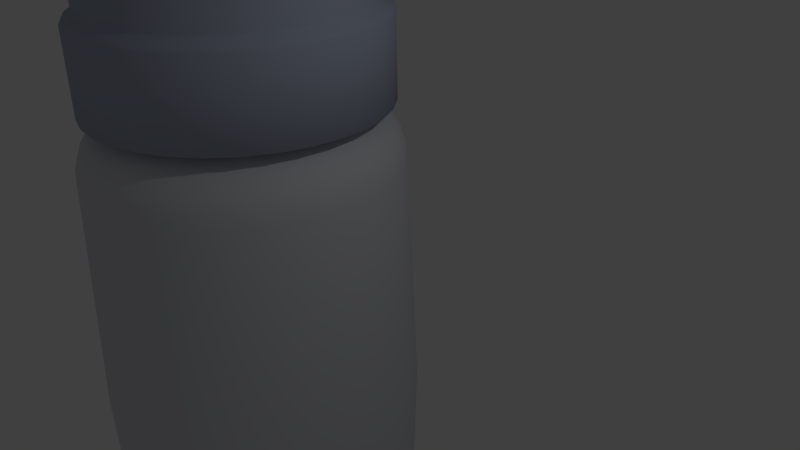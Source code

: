 # Source: babybottle.blend  (saved by Blender 2.75.0; exported with 4.5.12 LTS)
import bpy
from mathutils import Matrix  # noqa: F401  (used for matrix-valued properties, if any)

bpy.ops.wm.read_factory_settings(use_empty=True)
scene = bpy.context.scene
scene.name = 'Scene'

# ---- collections
col_collection_1 = bpy.data.collections.new('Collection 1'); scene.collection.children.link(col_collection_1)

# ---- materials (node trees are filled in below, after node groups)
mat_bico = bpy.data.materials.new('bico')
mat_bico.alpha_threshold = 0.0
mat_bico.use_transparent_shadow = False
mat_bico.diffuse_color = (0.74, 0.72, 0.7, 1.0)
mat_bico.specular_color = (0.5, 0.5, 0.5)
mat_bico.roughness = 0.5
mat_bico.specular_intensity = 1.0
mat_glass = bpy.data.materials.new('glass')
mat_glass.alpha_threshold = 0.0
mat_glass.use_transparent_shadow = False
mat_glass.diffuse_color = (0.72, 0.73, 0.77, 1.0)
mat_glass.specular_color = (0.5, 0.5, 0.5)
mat_glass.roughness = 0.5
mat_glass.specular_intensity = 1.0
mat_tampa = bpy.data.materials.new('tampa')
mat_tampa.alpha_threshold = 0.0
mat_tampa.use_transparent_shadow = False
mat_tampa.diffuse_color = (0.43, 0.48, 0.6, 1.0)
mat_tampa.specular_color = (0.5, 0.5, 0.5)
mat_tampa.roughness = 0.5
mat_tampa.specular_intensity = 1.0

# ---- material node trees

# ---- world
world_world = bpy.data.worlds.new('World'); scene.world = world_world
world_world.color = (0.05088, 0.05088, 0.05088)
world_world.use_sun_shadow = False
world_world.sun_shadow_jitter_overblur = 0.0
world_world.cycles.sampling_method = 'MANUAL'
world_world.cycles.sample_map_resolution = 256

# ---- cameras
cam_camera = bpy.data.cameras.new('Camera')
cam_camera.clip_end = 100.0
cam_camera.lens = 35.0
cam_camera.sensor_width = 32.0
cam_camera.sensor_height = 18.0
cam_camera.ortho_scale = 7.314
cam_camera.dof.focus_distance = 0.0
cam_camera.dof.aperture_fstop = 128.0

# ---- lights
light_lamp = bpy.data.lights.new('Lamp', 'POINT')
light_lamp.transmission_factor = 0.0
light_lamp.cutoff_distance = 30.0
light_lamp.energy = 100.0
light_lamp.shadow_buffer_clip_start = 1.001
light_lamp.shadow_soft_size = 0.1
light_lamp.shadow_maximum_resolution = 0.006
light_lamp.use_absolute_resolution = True
light_lamp.cycles.use_multiple_importance_sampling = False

# ---- meshes
me_cylinder = bpy.data.meshes.new('Cylinder')
me_cylinder.from_pydata([(-2.789, -3.239, -2.498), (-2.789, 0.5069, -2.372), (-2.326, 0.5069, -2.327), (-2.301, -3.239, -2.45), (-1.881, 0.5069, -2.192), (-1.833, -3.239, -2.308), (-1.471, 0.5069, -1.973), (-1.401, -3.239, -2.077), (-1.111, 0.5069, -1.677), (-1.022, -3.239, -1.766), (-0.8163, 0.5069, -1.318), (-0.7117, -3.239, -1.388), (-0.597, 0.5069, -0.9078), (-0.4808, -3.239, -0.956), (-0.462, 0.5069, -0.4628), (-0.3387, -3.239, -0.4874), (-0.4165, 0.5069, 0.0), (-0.2907, -3.239, 0.0), (-0.462, 0.5069, 0.4628), (-0.3387, -3.239, 0.4874), (-0.597, 0.5069, 0.9078), (-0.4808, -3.239, 0.956), (-0.8163, 0.5069, 1.318), (-0.7117, -3.239, 1.388), (-1.111, 0.5069, 1.677), (-1.022, -3.239, 1.766), (-1.471, 0.5069, 1.973), (-1.401, -3.239, 2.077), (-1.881, 0.5069, 2.192), (-1.833, -3.239, 2.308), (-2.326, 0.5069, 2.327), (-2.301, -3.239, 2.45), (-2.789, 0.5069, 2.372), (-2.789, -3.239, 2.498), (-3.252, 0.5069, 2.327), (-3.276, -3.239, 2.45), (-3.697, 0.5069, 2.192), (-3.745, -3.239, 2.308), (-4.107, 0.5069, 1.973), (-4.177, -3.239, 2.077), (-4.466, 0.5069, 1.677), (-4.555, -3.239, 1.766), (-4.761, 0.5069, 1.318), (-4.866, -3.239, 1.388), (-4.981, 0.5069, 0.9078), (-5.097, -3.239, 0.956), (-5.116, 0.5069, 0.4628), (-5.239, -3.239, 0.4874), (-5.161, 0.5069, -2e-06), (-5.287, -3.239, -2e-06), (-5.116, 0.5069, -0.4628), (-5.239, -3.239, -0.4874), (-4.981, 0.5069, -0.9079), (-5.097, -3.239, -0.956), (-4.761, 0.5069, -1.318), (-4.866, -3.239, -1.388), (-4.466, 0.5069, -1.677), (-4.555, -3.239, -1.766), (-4.107, 0.5069, -1.973), (-4.177, -3.239, -2.077), (-3.697, 0.5069, -2.192), (-3.745, -3.239, -2.308), (-4.756, 1.166, 0.8149), (-4.559, 1.166, 1.183), (-4.303, 1.389, 1.012), (-4.472, 1.389, 0.697), (-3.276, -3.239, -2.45), (-3.252, 0.5069, -2.327), (-3.241, -7.423, -2.275), (-2.789, -7.423, -2.32), (-2.789, -7.539, -2.171), (-3.212, -7.539, -2.129), (-2.789, -7.306, -2.372), (-2.326, -7.306, -2.327), (-1.881, -7.306, -2.192), (-1.471, -7.306, -1.973), (-1.111, -7.306, -1.677), (-0.8163, -7.306, -1.318), (-0.597, -7.306, -0.9078), (-0.462, -7.306, -0.4628), (-0.4165, -7.306, 0.0), (-0.462, -7.306, 0.4628), (-0.597, -7.306, 0.9078), (-0.8163, -7.306, 1.318), (-1.111, -7.306, 1.677), (-1.471, -7.306, 1.973), (-1.881, -7.306, 2.192), (-2.326, -7.306, 2.327), (-2.789, -7.306, 2.372), (-3.252, -7.306, 2.327), (-3.697, -7.306, 2.192), (-4.107, -7.306, 1.973), (-4.466, -7.306, 1.677), (-4.761, -7.306, 1.318), (-4.981, -7.306, 0.9078), (-5.116, -7.306, 0.4628), (-5.161, -7.306, -2e-06), (-5.116, -7.306, -0.4628), (-4.981, -7.306, -0.9079), (-4.761, -7.306, -1.318), (-4.466, -7.306, -1.677), (-4.107, -7.306, -1.973), (-3.697, -7.306, -2.192), (-3.252, -7.306, -2.327), (-1.274, 1.389, -1.012), (-1.501, 1.389, -1.288), (-1.592, 1.45, -1.196), (-1.382, 1.45, -0.94), (-4.294, 1.166, 1.506), (-4.077, 1.389, 1.288), (-3.972, 1.166, 1.77), (-3.801, 1.389, 1.514), (-3.604, 1.166, 1.967), (-3.486, 1.389, 1.683), (-3.204, 1.166, 2.088), (-3.144, 1.389, 1.786), (-2.789, 1.166, 2.129), (-2.789, 1.389, 1.821), (-2.373, 1.166, 2.088), (-2.433, 1.389, 1.786), (-1.974, 1.166, 1.967), (-2.092, 1.389, 1.683), (-1.606, 1.166, 1.77), (-1.777, 1.389, 1.514), (-1.283, 1.166, 1.506), (-1.501, 1.389, 1.288), (-1.018, 1.166, 1.183), (-1.274, 1.389, 1.012), (-0.8215, 1.166, 0.8149), (-1.106, 1.389, 0.697), (-0.7003, 1.166, 0.4154), (-1.002, 1.389, 0.3553), (-0.6594, 1.166, 0.0), (-0.9673, 1.389, 0.0), (-0.7003, 1.166, -0.4154), (-1.002, 1.389, -0.3553), (-0.8215, 1.166, -0.8149), (-1.106, 1.389, -0.697), (-1.018, 1.166, -1.183), (-1.283, 1.166, -1.506), (-1.606, 1.166, -1.771), (-1.777, 1.389, -1.514), (-1.974, 1.166, -1.967), (-2.092, 1.389, -1.683), (-2.373, 1.166, -2.088), (-2.433, 1.389, -1.786), (-2.789, 1.166, -2.129), (-3.204, 1.166, -2.088), (-3.144, 1.389, -1.786), (-2.789, 1.389, -1.821), (-3.604, 1.166, -1.967), (-3.486, 1.389, -1.683), (-3.972, 1.166, -1.771), (-3.801, 1.389, -1.514), (-4.294, 1.166, -1.506), (-4.077, 1.389, -1.288), (-4.559, 1.166, -1.183), (-4.303, 1.389, -1.012), (-4.756, 1.166, -0.8149), (-4.472, 1.389, -0.697), (-4.877, 1.166, -0.4154), (-4.575, 1.389, -0.3553), (-4.918, 1.166, -2e-06), (-4.61, 1.389, -2e-06), (-4.877, 1.166, 0.4154), (-4.575, 1.389, 0.3553), (-4.966, 0.7247, 0.9019), (-4.748, 0.7247, 1.309), (-4.684, 0.9424, 1.267), (-4.895, 0.9424, 0.8724), (-4.455, 0.7247, 1.666), (-4.401, 0.9424, 1.612), (-4.098, 0.7247, 1.96), (-4.055, 0.9424, 1.895), (-3.691, 0.7247, 2.177), (-3.661, 0.9424, 2.106), (-3.249, 0.7247, 2.311), (-3.234, 0.9424, 2.236), (-2.789, 0.7247, 2.357), (-2.789, 0.9424, 2.28), (-2.329, 0.7247, 2.311), (-2.344, 0.9424, 2.236), (-1.887, 0.7247, 2.177), (-1.916, 0.9424, 2.106), (-1.479, 0.7247, 1.96), (-1.522, 0.9424, 1.895), (-1.122, 0.7247, 1.666), (-1.177, 0.9424, 1.612), (-0.8292, 0.7247, 1.309), (-0.8933, 0.9424, 1.267), (-0.6115, 0.7247, 0.9019), (-0.6826, 0.9424, 0.8724), (-0.4773, 0.7247, 0.4598), (-0.5529, 0.9424, 0.4447), (-0.4321, 0.7247, 0.0), (-0.5091, 0.9424, 0.0), (-0.4773, 0.7247, -0.4598), (-0.5529, 0.9424, -0.4447), (-0.6115, 0.7247, -0.9019), (-0.6826, 0.9424, -0.8724), (-0.8292, 0.7247, -1.309), (-0.8933, 0.9424, -1.267), (-1.122, 0.7247, -1.666), (-1.177, 0.9424, -1.612), (-1.479, 0.7247, -1.96), (-1.522, 0.9424, -1.895), (-1.887, 0.7247, -2.177), (-1.916, 0.9424, -2.106), (-2.329, 0.7247, -2.311), (-2.344, 0.9424, -2.236), (-2.789, 0.7247, -2.357), (-3.249, 0.7247, -2.311), (-3.234, 0.9424, -2.236), (-2.789, 0.9424, -2.28), (-3.691, 0.7247, -2.177), (-3.661, 0.9424, -2.106), (-4.098, 0.7247, -1.96), (-4.055, 0.9424, -1.895), (-4.455, 0.7247, -1.666), (-4.401, 0.9424, -1.612), (-4.748, 0.7247, -1.309), (-4.684, 0.9424, -1.267), (-4.966, 0.7247, -0.9019), (-4.895, 0.9424, -0.8724), (-5.1, 0.7247, -0.4598), (-5.025, 0.9424, -0.4447), (-5.146, 0.7247, -2e-06), (-5.068, 0.9424, -2e-06), (-5.1, 0.7247, 0.4598), (-5.025, 0.9424, 0.4447), (-2.141, 1.45, 1.563), (-2.459, 1.45, 1.659), (-1.849, 1.45, 1.407), (-1.592, 1.45, 1.196), (-1.592, 2.568, 1.196), (-1.849, 2.568, 1.407), (-3.119, 1.45, 1.659), (-2.789, 1.45, 1.692), (-2.789, 2.568, 1.692), (-3.119, 2.568, 1.659), (-1.129, 1.45, 0.3301), (-1.226, 1.45, 0.6475), (-3.985, 1.45, -1.196), (-4.196, 1.45, -0.94), (-4.196, 2.568, -0.94), (-3.985, 2.568, -1.196), (-4.196, 1.45, 0.94), (-4.352, 1.45, 0.6475), (-1.226, 1.45, -0.6475), (-1.382, 2.568, -0.94), (-1.226, 2.568, -0.6475), (-2.141, 1.45, -1.563), (-2.459, 1.45, -1.659), (-2.459, 2.568, -1.659), (-2.141, 2.568, -1.563), (-4.448, 1.45, 0.3301), (-4.481, 1.45, -2e-06), (-4.448, 2.568, 0.3301), (-4.481, 2.568, -2e-06), (-4.196, 2.568, 0.94), (-4.352, 2.568, 0.6475), (-2.789, 1.45, -1.692), (-3.119, 1.45, -1.659), (-3.119, 2.568, -1.659), (-2.789, 2.568, -1.692), (-2.141, 2.568, 1.563), (-2.459, 2.568, 1.659), (-1.382, 1.45, 0.94), (-3.985, 1.45, 1.196), (-3.729, 1.45, 1.407), (-3.729, 2.568, 1.407), (-3.985, 2.568, 1.196), (-3.729, 1.45, -1.407), (-3.729, 2.568, -1.407), (-3.436, 1.45, -1.563), (-3.436, 2.568, -1.563), (-3.436, 1.45, 1.563), (-1.931, 2.568, 1.283), (-2.198, 2.568, 1.426), (-1.849, 1.45, -1.407), (-1.849, 2.568, -1.407), (-1.592, 2.568, -1.196), (-1.129, 1.45, -0.3301), (-3.436, 2.568, 1.563), (-4.352, 1.45, -0.6475), (-4.448, 1.45, -0.3301), (-4.352, 2.568, -0.6475), (-1.129, 2.568, -0.3301), (-1.097, 1.45, 0.0), (-1.097, 2.568, 0.0), (-1.129, 2.568, 0.3301), (-1.382, 2.568, 0.94), (-4.448, 2.568, -0.3301), (-1.226, 2.568, 0.6475), (-1.505, 2.568, -0.8575), (-1.697, 2.568, -1.091), (-1.697, 1.467, -1.091), (-1.505, 1.467, -0.8575), (-4.215, 2.568, -0.5906), (-4.072, 2.568, -0.8575), (-1.245, 2.568, 0.0), (-1.275, 2.568, 0.3011), (-2.789, 2.568, -1.543), (-2.488, 2.568, -1.514), (-1.363, 2.568, 0.5906), (-1.505, 2.568, 0.8575), (-3.09, 2.568, -1.514), (-3.88, 2.568, -1.091), (-3.646, 2.568, -1.283), (-2.789, 2.568, 1.543), (-3.09, 2.568, 1.514), (-3.379, 2.568, 1.426), (-3.646, 2.568, 1.283), (-4.215, 2.568, 0.5906), (-4.303, 2.568, 0.3011), (-1.363, 2.568, -0.5906), (-1.697, 2.568, 1.091), (-2.488, 2.568, 1.514), (-4.303, 2.568, -0.3011), (-2.198, 2.568, -1.426), (-3.379, 2.568, -1.426), (-3.88, 2.568, 1.091), (-4.072, 2.568, 0.8575), (-1.275, 2.568, -0.3011), (-1.931, 2.568, -1.283), (-4.332, 2.568, -2e-06), (-2.488, 1.467, -1.514), (-2.789, 1.467, -1.543), (-3.09, 1.467, -1.514), (-3.379, 1.467, -1.426), (-3.646, 1.467, -1.283), (-3.88, 1.467, -1.091), (-4.072, 1.467, -0.8575), (-4.215, 1.467, -0.5906), (-4.303, 1.467, -0.3011), (-4.332, 1.467, -2e-06), (-4.303, 1.467, 0.3011), (-4.215, 1.467, 0.5906), (-4.072, 1.467, 0.8575), (-3.88, 1.467, 1.091), (-3.646, 1.467, 1.283), (-3.379, 1.467, 1.426), (-3.09, 1.467, 1.514), (-2.789, 1.467, 1.543), (-2.488, 1.467, 1.514), (-2.198, 1.467, 1.426), (-1.931, 1.467, 1.283), (-1.697, 1.467, 1.091), (-1.505, 1.467, 0.8575), (-1.363, 1.467, 0.5906), (-1.275, 1.467, 0.3011), (-1.245, 1.467, 0.0), (-1.275, 1.467, -0.3011), (-1.363, 1.467, -0.5906), (-1.931, 1.467, -1.283), (-2.198, 1.467, -1.426), (-2.365, -7.539, -2.129), (-1.958, -7.539, -2.005), (-1.583, -7.539, -1.805), (-1.254, -7.539, -1.535), (-0.9839, -7.539, -1.206), (-0.7833, -7.539, -0.8307), (-0.6598, -7.539, -0.4235), (-0.6181, -7.539, 0.0), (-0.6598, -7.539, 0.4235), (-0.7833, -7.539, 0.8307), (-0.9839, -7.539, 1.206), (-1.254, -7.539, 1.535), (-1.583, -7.539, 1.805), (-1.958, -7.539, 2.005), (-2.365, -7.539, 2.129), (-2.789, -7.539, 2.171), (-3.212, -7.539, 2.129), (-3.619, -7.539, 2.005), (-3.995, -7.539, 1.805), (-4.324, -7.539, 1.535), (-4.594, -7.539, 1.206), (-4.794, -7.539, 0.8307), (-4.918, -7.539, 0.4235), (-4.959, -7.539, -2e-06), (-4.918, -7.539, -0.4235), (-4.794, -7.539, -0.8307), (-4.594, -7.539, -1.206), (-4.324, -7.539, -1.535), (-3.995, -7.539, -1.805), (-3.619, -7.539, -2.005), (-3.677, -7.423, -2.143), (-4.078, -7.423, -1.929), (-4.429, -7.423, -1.64), (-4.718, -7.423, -1.289), (-4.932, -7.423, -0.8878), (-5.064, -7.423, -0.4526), (-5.109, -7.423, -2e-06), (-5.064, -7.423, 0.4526), (-4.932, -7.423, 0.8878), (-2.336, -7.423, -2.275), (-4.718, -7.423, 1.289), (-4.429, -7.423, 1.64), (-4.078, -7.423, 1.929), (-3.677, -7.423, 2.143), (-3.241, -7.423, 2.275), (-2.789, -7.423, 2.32), (-2.336, -7.423, 2.275), (-1.901, -7.423, 2.143), (-1.5, -7.423, 1.929), (-1.148, -7.423, 1.64), (-0.8598, -7.423, 1.289), (-0.6454, -7.423, 0.8878), (-0.5134, -7.423, 0.4526), (-0.4688, -7.423, 0.0), (-0.5134, -7.423, -0.4526), (-0.6454, -7.423, -0.8878), (-0.8598, -7.423, -1.289), (-1.148, -7.423, -1.64), (-1.5, -7.423, -1.929), (-1.901, -7.423, -2.143), (-4.98, 1.426, 0.436), (-4.853, 1.426, 0.8552), (-4.853, 2.695, 0.8552), (-4.98, 2.695, 0.436), (-2.353, 1.426, -2.192), (-2.789, 1.426, -2.235), (-2.789, 2.695, -2.235), (-2.353, 2.695, -2.192), (-0.9308, 1.426, -1.241), (-1.209, 1.426, -1.58), (-1.209, 2.695, -1.58), (-0.9308, 2.695, -1.241), (-0.7242, 1.426, 0.8552), (-0.5971, 1.426, 0.436), (-0.5971, 2.695, 0.436), (-0.7242, 2.695, 0.8552), (-4.369, 1.426, 1.58), (-4.03, 1.426, 1.858), (-4.03, 2.695, 1.858), (-4.369, 2.695, 1.58), (-3.644, 1.426, 2.065), (-3.644, 2.695, 2.065), (-4.369, 1.426, -1.58), (-4.647, 1.426, -1.241), (-4.647, 2.695, -1.241), (-4.369, 2.695, -1.58), (-1.934, 1.426, -2.065), (-1.934, 2.695, -2.065), (-1.209, 1.426, 1.58), (-0.9308, 1.426, 1.241), (-0.9308, 2.695, 1.241), (-1.209, 2.695, 1.58), (-3.225, 1.426, 2.192), (-2.789, 1.426, 2.235), (-2.789, 2.695, 2.235), (-3.225, 2.695, 2.192), (-4.98, 1.426, -0.436), (-5.023, 1.426, -2e-06), (-5.023, 2.695, -2e-06), (-4.98, 2.695, -0.436), (-1.547, 1.426, -1.858), (-1.547, 2.695, -1.858), (-0.5541, 1.426, 0.0), (-0.5541, 2.695, 0.0), (-4.647, 1.426, 1.241), (-4.647, 2.695, 1.241), (-4.853, 1.426, -0.8552), (-4.853, 2.695, -0.8552), (-3.225, 1.426, -2.192), (-3.225, 2.695, -2.192), (-1.934, 1.426, 2.065), (-1.547, 1.426, 1.858), (-1.547, 2.695, 1.858), (-1.934, 2.695, 2.065), (-2.353, 1.426, 2.192), (-2.353, 2.695, 2.192), (-0.7242, 1.426, -0.8552), (-0.7242, 2.695, -0.8552), (-0.5971, 1.426, -0.436), (-0.5971, 2.695, -0.436), (-4.03, 1.426, -1.858), (-4.03, 2.695, -1.858), (-3.644, 1.426, -2.065), (-3.644, 2.695, -2.065), (-4.817, 2.767, 0.84), (-4.614, 2.767, 1.22), (-4.521, 2.827, 1.157), (-4.713, 2.827, 0.7972), (-2.789, 2.767, -2.195), (-3.217, 2.767, -2.153), (-3.195, 2.827, -2.043), (-2.789, 2.827, -2.083), (-1.076, 2.867, -1.144), (-1.332, 2.867, -1.456), (-1.332, 3.423, -1.456), (-1.076, 3.423, -1.144), (-0.886, 2.867, 0.7882), (-0.7688, 2.867, 0.4018), (-0.7688, 3.423, 0.4018), (-0.886, 3.423, 0.7882), (-4.245, 2.867, 1.456), (-3.933, 2.867, 1.712), (-3.933, 3.423, 1.712), (-4.245, 3.423, 1.456), (-3.629, 2.767, 2.028), (-3.217, 2.767, 2.153), (-3.195, 2.827, 2.043), (-3.586, 2.827, 1.925), (-4.245, 2.867, -1.456), (-4.501, 2.867, -1.144), (-4.501, 3.423, -1.144), (-4.245, 3.423, -1.456), (-1.645, 2.867, -1.712), (-2.001, 2.867, -1.903), (-2.001, 3.423, -1.903), (-1.645, 3.423, -1.712), (-1.332, 2.867, 1.456), (-1.076, 2.867, 1.144), (-1.076, 3.423, 1.144), (-1.332, 3.423, 1.456), (-3.191, 2.867, 2.02), (-2.789, 2.867, 2.06), (-2.789, 3.423, 2.06), (-3.191, 3.423, 2.02), (-4.809, 2.867, -0.4018), (-4.848, 2.867, -2e-06), (-4.848, 3.423, -2e-06), (-4.809, 3.423, -0.4018), (-1.949, 2.767, -2.028), (-2.361, 2.767, -2.153), (-2.382, 2.827, -2.043), (-1.992, 2.827, -1.925), (-0.7292, 2.867, 0.0), (-0.7292, 3.423, 0.0), (-4.809, 2.867, 0.4018), (-4.692, 2.867, 0.7882), (-4.692, 3.423, 0.7882), (-4.809, 3.423, 0.4018), (-4.692, 2.867, -0.7882), (-4.692, 3.423, -0.7882), (-2.387, 2.867, -2.02), (-2.789, 2.867, -2.06), (-2.789, 3.423, -2.06), (-2.387, 3.423, -2.02), (-2.001, 2.867, 1.903), (-1.645, 2.867, 1.712), (-1.645, 3.423, 1.712), (-2.001, 3.423, 1.903), (-2.387, 2.867, 2.02), (-2.387, 3.423, 2.02), (-0.7688, 2.867, -0.4018), (-0.886, 2.867, -0.7882), (-0.886, 3.423, -0.7882), (-0.7688, 3.423, -0.4018), (-4.501, 2.867, 1.144), (-4.501, 3.423, 1.144), (-3.577, 2.867, -1.903), (-3.933, 2.867, -1.712), (-3.933, 3.423, -1.712), (-3.577, 3.423, -1.903), (-3.191, 2.867, -2.02), (-3.191, 3.423, -2.02), (-3.577, 2.867, 1.903), (-3.577, 3.423, 1.903), (-4.737, 1.384, 0.8069), (-4.857, 1.384, 0.4114), (-4.733, 1.426, 0.3867), (-4.62, 1.426, 0.7586), (-2.789, 1.384, -2.109), (-2.377, 1.384, -2.068), (-2.402, 1.426, -1.944), (-2.789, 1.426, -1.982), (-1.298, 1.384, -1.491), (-1.036, 1.384, -1.171), (-1.14, 1.426, -1.101), (-1.387, 1.426, -1.402), (-0.7208, 1.384, 0.4114), (-0.8408, 1.384, 0.8069), (-0.9573, 1.426, 0.7586), (-0.8445, 1.426, 0.3868), (-3.96, 1.384, 1.753), (-4.28, 1.384, 1.491), (-4.191, 1.426, 1.402), (-3.89, 1.426, 1.648), (-3.596, 1.384, 1.948), (-3.547, 1.426, 1.832), (-4.542, 1.384, -1.171), (-4.28, 1.384, -1.491), (-4.191, 1.426, -1.402), (-4.437, 1.426, -1.101), (-1.982, 1.384, -1.948), (-2.03, 1.426, -1.832), (-1.036, 1.384, 1.171), (-1.298, 1.384, 1.491), (-1.387, 1.426, 1.402), (-1.14, 1.426, 1.101), (-2.789, 1.384, 2.109), (-3.2, 1.384, 2.068), (-3.176, 1.426, 1.944), (-2.789, 1.426, 1.982), (-4.897, 1.384, -2e-06), (-4.857, 1.384, -0.4114), (-4.733, 1.426, -0.3868), (-4.771, 1.426, -2e-06), (-1.617, 1.384, -1.753), (-1.687, 1.426, -1.648), (-0.6803, 1.384, 0.0), (-0.8064, 1.426, 0.0), (-4.542, 1.384, 1.171), (-4.437, 1.426, 1.101), (-4.737, 1.384, -0.8069), (-4.62, 1.426, -0.7586), (-3.2, 1.384, -2.068), (-3.176, 1.426, -1.944), (-1.617, 1.384, 1.753), (-1.982, 1.384, 1.948), (-2.03, 1.426, 1.832), (-1.687, 1.426, 1.648), (-2.377, 1.384, 2.068), (-2.402, 1.426, 1.944), (-0.8408, 1.384, -0.8069), (-0.9573, 1.426, -0.7586), (-0.7208, 1.384, -0.4114), (-0.8445, 1.426, -0.3868), (-3.96, 1.384, -1.753), (-3.89, 1.426, -1.648), (-3.596, 1.384, -1.948), (-3.547, 1.426, -1.832), (-4.942, 2.767, 0.4282), (-1.237, 2.767, -1.552), (-0.9637, 2.767, -1.22), (-0.6359, 2.767, 0.4282), (-0.7608, 2.767, 0.84), (-4.008, 2.767, 1.825), (-4.341, 2.767, 1.552), (-4.614, 2.767, -1.22), (-4.341, 2.767, -1.552), (-0.9637, 2.767, 1.22), (-1.237, 2.767, 1.552), (-2.789, 2.767, 2.195), (-4.984, 2.767, -2e-06), (-4.942, 2.767, -0.4282), (-1.569, 2.767, -1.825), (-0.5937, 2.767, 0.0), (-4.817, 2.767, -0.84), (-1.569, 2.767, 1.825), (-1.949, 2.767, 2.028), (-2.361, 2.767, 2.153), (-0.7608, 2.767, -0.84), (-0.6359, 2.767, -0.4282), (-4.008, 2.767, -1.825), (-3.629, 2.767, -2.028), (-3.653, 3.56, -0.8638), (-3.804, 3.56, -0.6786), (-4.211, 3.412, -0.9502), (-3.998, 3.412, -1.209), (-3.586, 2.827, -1.925), (-3.256, 3.56, 1.129), (-3.027, 3.56, 1.198), (-3.122, 3.412, 1.677), (-3.443, 3.412, 1.58), (-3.184, 3.496, 1.988), (-2.789, 3.496, 2.027), (-2.789, 3.599, 1.911), (-3.162, 3.599, 1.874), (-1.925, 3.56, 0.8638), (-1.773, 3.56, 0.6786), (-1.367, 3.412, 0.9502), (-1.579, 3.412, 1.209), (-3.467, 3.56, 1.016), (-3.739, 3.412, 1.422), (-3.946, 2.827, -1.732), (-1.567, 3.56, 0.0), (-1.591, 3.56, -0.2383), (-1.111, 3.412, -0.3337), (-1.079, 3.412, 0.0), (-0.9162, 3.496, 0.7756), (-0.8009, 3.496, 0.3954), (-0.9145, 3.599, 0.3728), (-1.023, 3.599, 0.7313), (-1.663, 3.496, -1.685), (-2.013, 3.496, -1.873), (-2.057, 3.599, -1.766), (-1.727, 3.599, -1.589), (-4.777, 3.496, -0.3954), (-4.816, 3.496, -2e-06), (-4.7, 3.599, -2e-06), (-4.663, 3.599, -0.3728), (-0.762, 3.496, 0.0), (-0.8778, 3.599, 0.0), (-2.789, 3.56, 1.222), (-2.789, 3.412, 1.71), (-1.663, 3.496, 1.685), (-1.356, 3.496, 1.433), (-1.438, 3.599, 1.351), (-1.727, 3.599, 1.589), (-1.859, 3.658, -1.392), (-2.148, 3.658, -1.546), (-2.322, 3.713, -1.127), (-2.111, 3.713, -1.014), (-3.804, 3.56, 0.6786), (-3.653, 3.56, 0.8637), (-3.998, 3.412, 1.209), (-4.211, 3.412, 0.9502), (-3.467, 3.56, -1.016), (-3.739, 3.412, -1.422), (-4.431, 3.658, 0.3266), (-4.335, 3.658, 0.6406), (-3.916, 3.713, 0.4668), (-3.985, 3.713, 0.238), (-2.55, 3.56, 1.198), (-2.455, 3.412, 1.677), (-4.01, 3.56, -1e-06), (-3.987, 3.56, 0.2383), (-4.466, 3.412, 0.3337), (-4.499, 3.412, -2e-06), (-1.66, 3.56, -0.4675), (-1.773, 3.56, -0.6786), (-1.367, 3.412, -0.9502), (-1.209, 3.412, -0.6545), (-3.987, 3.56, -0.2383), (-4.466, 3.412, -0.3337), (-4.832, 2.827, 0.4064), (-3.564, 3.496, 1.873), (-3.52, 3.599, 1.766), (-3.915, 3.496, 1.685), (-3.85, 3.599, 1.589), (-1.633, 3.676, 0.2299), (-1.61, 3.676, 0.0), (-1.61, 3.617, 0.0), (-1.633, 3.617, 0.2299), (-2.013, 3.496, 1.873), (-2.057, 3.599, 1.766), (-4.661, 3.496, 0.7756), (-4.474, 3.496, 1.126), (-4.378, 3.599, 1.062), (-4.554, 3.599, 0.7313), (-3.564, 3.496, -1.873), (-3.915, 3.496, -1.685), (-3.85, 3.599, -1.589), (-3.52, 3.599, -1.766), (-2.393, 3.496, -1.988), (-2.789, 3.496, -2.027), (-2.789, 3.599, -1.911), (-2.416, 3.599, -1.874), (-1.925, 3.56, -0.8638), (-2.11, 3.56, -1.016), (-1.839, 3.412, -1.422), (-1.579, 3.412, -1.209), (-4.777, 3.496, 0.3954), (-4.663, 3.599, 0.3728), (-3.027, 3.56, -1.198), (-3.256, 3.56, -1.129), (-3.443, 3.412, -1.58), (-3.122, 3.412, -1.677), (-4.222, 3.496, 1.433), (-4.14, 3.599, 1.351), (-2.321, 3.56, 1.129), (-2.11, 3.56, 1.016), (-1.839, 3.412, 1.422), (-2.134, 3.412, 1.58), (-2.134, 3.676, 0.98), (-1.955, 3.676, 0.8334), (-1.955, 3.617, 0.8334), (-2.134, 3.617, 0.98), (-2.393, 3.496, 1.988), (-2.416, 3.599, 1.874), (-4.661, 3.496, -0.7756), (-4.554, 3.599, -0.7313), (-1.66, 3.56, 0.4675), (-1.209, 3.412, 0.6545), (-3.184, 3.496, -1.988), (-3.162, 3.599, -1.874), (-3.917, 3.56, -0.4675), (-4.369, 3.412, -0.6545), (-0.8009, 3.496, -0.3954), (-0.9145, 3.599, -0.3728), (-3.946, 2.827, 1.732), (-4.262, 2.827, 1.473), (-4.222, 3.496, -1.433), (-4.474, 3.496, -1.126), (-4.378, 3.599, -1.062), (-4.14, 3.599, -1.351), (-1.591, 3.56, 0.2383), (-1.111, 3.412, 0.3337), (-1.104, 3.496, 1.126), (-1.2, 3.599, 1.062), (-1.356, 3.496, -1.433), (-1.438, 3.599, -1.351), (-3.917, 3.56, 0.4675), (-4.369, 3.412, 0.6545), (-2.321, 3.56, -1.129), (-2.134, 3.412, -1.58), (-0.9162, 3.496, -0.7756), (-1.104, 3.496, -1.126), (-1.2, 3.599, -1.062), (-1.023, 3.599, -0.7313), (-1.057, 2.827, -1.157), (-0.8641, 2.827, -0.7972), (-0.8641, 2.827, 0.7972), (-1.057, 2.827, 1.157), (-2.789, 2.827, 2.083), (-1.631, 2.827, -1.732), (-0.7455, 2.827, 0.4064), (-4.262, 2.827, -1.473), (-0.7455, 2.827, -0.4064), (-0.7055, 2.827, 0.0), (-4.713, 2.827, -0.7972), (-4.521, 2.827, -1.157), (-1.316, 2.827, 1.473), (-4.832, 2.827, -0.4064), (-1.316, 2.827, -1.473), (-1.631, 2.827, 1.732), (-1.992, 2.827, 1.925), (-4.872, 2.827, -2e-06), (-1.397, 3.658, -0.93), (-1.242, 3.658, -0.6406), (-2.382, 2.827, 2.043), (-3.429, 3.658, 1.546), (-3.719, 3.658, 1.392), (-1.605, 3.658, 1.184), (-1.859, 3.658, 1.392), (-3.972, 3.658, 1.184), (-1.115, 3.658, 0.0), (-1.147, 3.658, 0.3266), (-3.115, 3.658, 1.642), (-2.462, 3.658, -1.642), (-1.242, 3.658, 0.6406), (-3.972, 3.658, -1.184), (-3.719, 3.658, -1.392), (-2.789, 3.658, -1.674), (-2.789, 3.658, 1.674), (-4.181, 3.658, 0.93), (-4.463, 3.658, -2e-06), (-4.431, 3.658, -0.3266), (-1.147, 3.658, -0.3266), (-4.335, 3.658, -0.6406), (-1.397, 3.658, 0.93), (-1.605, 3.658, -1.184), (-3.115, 3.658, -1.642), (-2.148, 3.658, 1.546), (-3.429, 3.658, -1.546), (-2.462, 3.658, 1.642), (-4.181, 3.658, -0.93), (-2.789, 3.56, -1.222), (-2.789, 3.412, -1.71), (-3.467, 3.713, 1.014), (-3.651, 3.713, 0.8626), (-3.027, 3.713, 1.196), (-3.256, 3.713, 1.127), (-3.916, 3.713, -0.4669), (-3.803, 3.713, -0.6778), (-1.569, 3.713, 0.0), (-1.592, 3.713, 0.238), (-2.322, 3.713, 1.127), (-2.551, 3.713, 1.196), (-3.651, 3.713, -0.8626), (-3.467, 3.713, -1.014), (-4.009, 3.713, -2e-06), (-3.985, 3.713, -0.238), (-3.945, 3.676, -0.2299), (-3.967, 3.676, -2e-06), (-3.967, 3.617, -2e-06), (-3.945, 3.617, -0.2299), (-1.662, 3.713, -0.4668), (-1.592, 3.713, -0.238), (-1.926, 3.713, 0.8626), (-2.111, 3.713, 1.014), (-1.926, 3.713, -0.8626), (-1.774, 3.713, -0.6778), (-3.256, 3.713, -1.127), (-3.027, 3.713, -1.196), (-3.803, 3.713, 0.6778), (-2.789, 3.713, 1.22), (-1.774, 3.713, 0.6778), (-2.551, 3.713, -1.196), (-2.789, 3.713, -1.22), (-1.662, 3.713, 0.4668), (-2.55, 3.56, -1.198), (-2.455, 3.412, -1.677), (-2.338, 3.676, 1.089), (-1.809, 3.676, 0.6548), (-1.7, 3.676, 0.451), (-2.559, 3.676, -1.156), (-2.338, 3.676, -1.089), (-3.019, 3.676, -1.156), (-2.789, 3.676, -1.179), (-3.24, 3.676, -1.089), (-3.444, 3.676, -0.98), (-1.633, 3.676, -0.2299), (-1.7, 3.676, -0.451), (-3.945, 3.676, 0.2299), (-3.878, 3.676, 0.451), (-3.019, 3.676, 1.156), (-3.24, 3.676, 1.089), (-2.789, 3.676, 1.179), (-2.559, 3.676, 1.156), (-3.622, 3.676, -0.8334), (-3.769, 3.676, -0.6548), (-3.878, 3.676, -0.451), (-3.769, 3.676, 0.6548), (-3.622, 3.676, 0.8334), (-3.444, 3.676, 0.98), (-1.809, 3.676, -0.6548), (-1.955, 3.676, -0.8334), (-2.134, 3.676, -0.98), (-2.134, 3.617, -0.98), (-1.955, 3.617, -0.8334), (-2.338, 3.617, -1.089), (-2.338, 3.617, 1.089), (-3.622, 3.617, -0.8334), (-3.444, 3.617, -0.98), (-2.559, 3.617, 1.156), (-2.559, 3.617, -1.156), (-3.769, 3.617, -0.6548), (-3.444, 3.617, 0.98), (-3.622, 3.617, 0.8334), (-1.633, 3.617, -0.2299), (-3.878, 3.617, -0.451), (-3.24, 3.617, 1.089), (-1.7, 3.617, -0.451), (-3.945, 3.617, 0.2299), (-1.809, 3.617, -0.6548), (-1.809, 3.617, 0.6548), (-1.7, 3.617, 0.451), (-2.789, 3.617, 1.179), (-3.019, 3.617, 1.156), (-3.019, 3.617, -1.156), (-2.789, 3.617, -1.179), (-3.769, 3.617, 0.6548), (-3.878, 3.617, 0.451), (-3.24, 3.617, -1.089), (-3.57, 4.607, -0.7815), (-3.603, 4.31, -0.8144), (-3.746, 4.31, -0.6399), (-3.708, 4.607, -0.614), (-2.366, 4.607, -1.021), (-2.348, 4.31, -1.064), (-2.564, 4.31, -1.13), (-2.573, 4.607, -1.084), (-2.007, 4.607, 0.7815), (-1.974, 4.31, 0.8144), (-1.831, 4.31, 0.6399), (-1.87, 4.607, 0.614), (-1.725, 4.31, 0.4408), (-1.768, 4.607, 0.4229), (-3.004, 4.607, 1.084), (-3.013, 4.31, 1.13), (-2.789, 4.31, 1.152), (-2.789, 4.607, 1.105), (-3.873, 4.607, -0.2156), (-3.918, 4.31, -0.2247), (-3.941, 4.31, -2e-06), (-3.894, 4.607, -1e-06), (-2.007, 4.607, -0.7815), (-1.974, 4.31, -0.8144), (-2.149, 4.31, -0.9577), (-2.175, 4.607, -0.9189), (-1.705, 4.607, 0.2156), (-1.659, 4.31, 0.2247), (-1.637, 4.31, 0.0), (-1.684, 4.607, -1e-06), (-3.81, 4.607, 0.4229), (-3.853, 4.31, 0.4408), (-3.746, 4.31, 0.6399), (-3.708, 4.607, 0.614), (-3.853, 4.31, -0.4408), (-3.81, 4.607, -0.4229), (-2.789, 4.607, -1.105), (-2.789, 4.31, -1.152), (-3.013, 4.31, -1.13), (-3.004, 4.607, -1.084), (-2.366, 4.607, 1.021), (-2.348, 4.31, 1.064), (-2.149, 4.31, 0.9577), (-2.175, 4.607, 0.9189), (-2.564, 4.31, 1.13), (-2.573, 4.607, 1.084), (-3.918, 4.31, 0.2247), (-3.873, 4.607, 0.2156), (-1.768, 4.607, -0.4229), (-1.725, 4.31, -0.4408), (-1.831, 4.31, -0.6399), (-1.87, 4.607, -0.614), (-1.659, 4.31, -0.2247), (-1.705, 4.607, -0.2156), (-3.603, 4.31, 0.8144), (-3.57, 4.607, 0.7815), (-3.403, 4.607, -0.9189), (-3.429, 4.31, -0.9577), (-3.23, 4.31, -1.064), (-3.212, 4.607, -1.021), (-3.212, 4.607, 1.021), (-3.23, 4.31, 1.064), (-3.429, 4.31, 0.9577), (-3.403, 4.607, 0.9189), (-3.603, 3.513, -0.8144), (-3.746, 3.513, -0.6399), (-2.348, 3.513, -1.064), (-2.564, 3.513, -1.13), (-1.974, 3.513, 0.8144), (-1.831, 3.513, 0.6399), (-1.725, 3.513, 0.4408), (-3.013, 3.513, 1.13), (-2.789, 3.513, 1.152), (-3.918, 3.513, -0.2247), (-3.941, 3.513, -2e-06), (-1.974, 3.513, -0.8144), (-2.149, 3.513, -0.9577), (-1.659, 3.513, 0.2247), (-1.637, 3.513, 0.0), (-3.853, 3.513, 0.4408), (-3.746, 3.513, 0.6399), (-3.853, 3.513, -0.4408), (-2.789, 3.513, -1.152), (-3.013, 3.513, -1.13), (-2.348, 3.513, 1.064), (-2.149, 3.513, 0.9577), (-2.564, 3.513, 1.13), (-3.918, 3.513, 0.2247), (-1.725, 3.513, -0.4408), (-1.831, 3.513, -0.6399), (-1.659, 3.513, -0.2247), (-3.603, 3.513, 0.8144), (-3.429, 3.513, -0.9577), (-3.23, 3.513, -1.064), (-3.23, 3.513, 1.064), (-3.429, 3.513, 0.9577), (-3.741, 3.244, 1.425), (-3.445, 3.244, 1.583), (-4.0, 3.244, -1.212), (-4.214, 3.244, -0.952), (-2.133, 3.244, -1.583), (-2.454, 3.244, -1.681), (-1.577, 3.244, 1.212), (-1.364, 3.244, 0.952), (-1.206, 3.244, 0.6557), (-3.123, 3.244, 1.681), (-2.789, 3.244, 1.714), (-4.469, 3.244, -0.3343), (-4.502, 3.244, -2e-06), (-1.577, 3.244, -1.212), (-1.837, 3.244, -1.425), (-1.108, 3.244, 0.3343), (-1.075, 3.244, 0.0), (-4.372, 3.244, 0.6557), (-4.214, 3.244, 0.952), (-4.372, 3.244, -0.6557), (-2.789, 3.244, -1.714), (-3.123, 3.244, -1.681), (-2.133, 3.244, 1.583), (-1.837, 3.244, 1.425), (-2.454, 3.244, 1.681), (-4.469, 3.244, 0.3343), (-1.206, 3.244, -0.6557), (-1.364, 3.244, -0.952), (-1.108, 3.244, -0.3343), (-4.0, 3.244, 1.212), (-3.741, 3.244, -1.425), (-3.445, 3.244, -1.583), (-2.326, 5.398, 0.4623), (-2.261, 5.2, 0.5281), (-2.168, 5.2, 0.415), (-2.245, 5.398, 0.3633), (-2.099, 5.2, 0.2858), (-2.185, 5.398, 0.2502), (-2.916, 5.398, 0.6413), (-2.934, 5.2, 0.7325), (-2.789, 5.2, 0.7469), (-2.789, 5.398, 0.6538), (-3.43, 5.398, -0.1276), (-3.521, 5.2, -0.1457), (-3.536, 5.2, -1e-06), (-3.443, 5.398, -1e-06), (-2.326, 5.398, -0.4623), (-2.261, 5.2, -0.5281), (-2.374, 5.2, -0.621), (-2.426, 5.398, -0.5436), (-2.503, 5.2, -0.69), (-2.539, 5.398, -0.6041), (-2.148, 5.398, 0.1276), (-2.056, 5.2, 0.1457), (-2.042, 5.2, -1e-06), (-2.135, 5.398, -1e-06), (-3.382, 5.606, 0.118), (-3.364, 6.554, 0.1143), (-3.375, 6.554, -1e-06), (-3.394, 5.606, -1e-06), (-3.332, 5.398, -0.3633), (-3.41, 5.2, -0.415), (-3.479, 5.2, -0.2858), (-3.393, 5.398, -0.2502), (-3.393, 5.398, 0.2502), (-3.479, 5.2, 0.2858), (-3.41, 5.2, 0.4149), (-3.332, 5.398, 0.3633), (-2.539, 5.398, 0.6041), (-2.503, 5.2, 0.69), (-2.374, 5.2, 0.621), (-2.426, 5.398, 0.5436), (-2.643, 5.2, 0.7325), (-2.661, 5.398, 0.6413), (-3.521, 5.2, 0.1457), (-3.43, 5.398, 0.1276), (-2.195, 5.606, -0.118), (-2.214, 6.554, -0.1143), (-2.203, 6.554, -1e-06), (-2.184, 5.606, -1e-06), (-2.056, 5.2, -0.1457), (-2.148, 5.398, -0.1276), (-2.185, 5.398, -0.2502), (-2.099, 5.2, -0.2858), (-2.168, 5.2, -0.415), (-2.245, 5.398, -0.3633), (-3.317, 5.2, 0.5281), (-3.251, 5.398, 0.4623), (-3.02, 5.606, -0.559), (-3.013, 6.554, -0.5414), (-2.903, 6.554, -0.5747), (-2.907, 5.606, -0.5934), (-2.916, 5.398, -0.6413), (-2.934, 5.2, -0.7325), (-3.075, 5.2, -0.69), (-3.039, 5.398, -0.6041), (-3.152, 5.398, -0.5436), (-3.204, 5.2, -0.621), (-3.317, 5.2, -0.5281), (-3.251, 5.398, -0.4623), (-3.125, 5.606, 0.5031), (-3.114, 6.554, 0.4872), (-3.203, 6.554, 0.4144), (-3.217, 5.606, 0.4278), (-2.661, 5.398, -0.6413), (-2.643, 5.2, -0.7325), (-2.789, 5.2, -0.7469), (-2.789, 5.398, -0.6538), (-3.204, 5.2, 0.621), (-3.152, 5.398, 0.5436), (-3.075, 5.2, 0.69), (-3.039, 5.398, 0.6041), (-2.453, 5.606, -0.5031), (-2.463, 6.554, -0.4872), (-2.374, 6.554, -0.4144), (-2.361, 5.606, -0.4279), (-2.74, 7.179, 0.1167), (-2.74, 7.16, 0.1167), (-2.764, 7.16, 0.1238), (-2.764, 7.179, 0.1238), (-2.837, 7.179, 0.1167), (-2.837, 7.16, 0.1167), (-2.859, 7.16, 0.105), (-2.859, 7.179, 0.105), (-3.086, 7.039, 0.2974), (-3.009, 7.119, 0.22), (-3.048, 7.119, 0.1729), (-3.139, 7.039, 0.2337), (-2.764, 7.179, -0.1238), (-2.764, 7.16, -0.1238), (-2.74, 7.16, -0.1167), (-2.74, 7.179, -0.1167), (-2.719, 7.179, 0.105), (-2.719, 7.16, 0.105), (-2.699, 7.179, 0.08928), (-2.699, 7.16, 0.08928), (-2.859, 7.179, -0.105), (-2.859, 7.16, -0.105), (-2.837, 7.16, -0.1167), (-2.837, 7.179, -0.1167), (-2.903, 6.554, 0.5747), (-2.891, 6.888, 0.5159), (-2.99, 6.888, 0.486), (-3.013, 6.554, 0.5414), (-2.789, 7.119, -0.3112), (-2.789, 7.188, -0.1403), (-2.761, 7.188, -0.1376), (-2.728, 7.119, -0.3052), (-2.719, 7.16, -0.105), (-2.719, 7.179, -0.105), (-2.672, 7.179, 0.04832), (-2.672, 7.16, 0.04832), (-2.684, 7.16, 0.07015), (-2.684, 7.179, 0.07015), (-2.905, 7.188, 0.07794), (-2.918, 7.188, 0.05368), (-3.076, 7.119, 0.1191), (-2.894, 7.179, -0.07015), (-2.894, 7.16, -0.07015), (-2.878, 7.16, -0.08928), (-2.878, 7.179, -0.08928), (-2.849, 7.119, -0.3052), (-2.816, 7.188, -0.1376), (-2.674, 6.554, -0.5747), (-2.686, 6.888, -0.5159), (-2.587, 6.888, -0.486), (-2.565, 6.554, -0.5414), (-2.962, 7.119, -0.2587), (-2.867, 7.188, -0.1166), (-2.842, 7.188, -0.1296), (-2.908, 7.119, -0.2875), (-2.789, 7.179, 0.1263), (-2.789, 7.16, 0.1263), (-2.813, 7.16, 0.1238), (-2.813, 7.179, 0.1238), (-2.849, 7.119, 0.3052), (-2.816, 7.188, 0.1376), (-2.842, 7.188, 0.1296), (-2.908, 7.119, 0.2875), (-2.247, 6.554, -0.2243), (-2.303, 6.888, -0.2013), (-2.273, 6.888, -0.1026), (-2.665, 7.179, 0.02463), (-2.665, 7.16, 0.02463), (-2.684, 7.179, -0.07015), (-2.684, 7.16, -0.07015), (-2.672, 7.16, -0.04832), (-2.672, 7.179, -0.04832), (-3.114, 6.554, -0.4872), (-3.081, 6.888, -0.4374), (-2.99, 6.888, -0.486), (-2.905, 7.179, -0.04832), (-2.905, 7.16, -0.04832), (-2.735, 7.188, -0.1296), (-2.67, 7.119, -0.2875), (-2.905, 7.179, 0.04832), (-2.905, 7.16, 0.04832), (-2.913, 7.16, 0.02463), (-2.913, 7.179, 0.02463), (-2.789, 7.179, -0.1263), (-2.789, 7.16, -0.1263), (-2.891, 6.888, -0.5159), (-2.789, 6.888, -0.526), (-2.789, 6.554, -0.586), (-2.497, 6.888, -0.4374), (-2.417, 6.888, -0.372), (-2.263, 6.888, -1e-06), (-2.273, 6.888, 0.1026), (-2.214, 6.554, 0.1143), (-2.915, 7.179, -1e-06), (-2.915, 7.16, -1e-06), (-2.913, 7.16, -0.02463), (-2.913, 7.179, -0.02463), (-3.33, 6.554, -0.2243), (-3.275, 6.888, -0.2013), (-3.226, 6.888, -0.2922), (-3.276, 6.554, -0.3256), (-3.364, 6.554, -0.1143), (-3.305, 6.888, -0.1026), (-3.276, 6.554, 0.3256), (-3.226, 6.888, 0.2922), (-3.275, 6.888, 0.2013), (-3.33, 6.554, 0.2243), (-2.463, 6.554, 0.4872), (-2.497, 6.888, 0.4374), (-2.587, 6.888, 0.486), (-2.565, 6.554, 0.5414), (-2.674, 6.554, 0.5747), (-2.686, 6.888, 0.5159), (-2.789, 6.888, 0.526), (-2.789, 6.554, 0.586), (-3.305, 6.888, 0.1026), (-3.315, 6.888, -1e-06), (-2.663, 7.179, -1e-06), (-2.663, 7.16, -1e-06), (-2.302, 6.554, -0.3256), (-2.351, 6.888, -0.2922), (-3.161, 6.888, 0.372), (-3.203, 6.554, -0.4144), (-3.161, 6.888, -0.372), (-2.374, 6.554, 0.4144), (-2.417, 6.888, 0.372), (-2.878, 7.179, 0.08928), (-2.878, 7.16, 0.08928), (-2.894, 7.16, 0.07015), (-2.894, 7.179, 0.07015), (-2.303, 6.888, 0.2013), (-2.247, 6.554, 0.2243), (-3.081, 6.888, 0.4374), (-2.699, 7.179, -0.08928), (-2.699, 7.16, -0.08928), (-2.302, 6.554, 0.3256), (-2.351, 6.888, 0.2922), (-3.474, 4.904, -0.685), (-3.594, 4.904, -0.5382), (-2.418, 4.904, -0.895), (-2.6, 4.904, -0.9502), (-2.104, 4.904, 0.685), (-1.983, 4.904, 0.5382), (-1.894, 4.904, 0.3707), (-2.978, 4.904, 0.9502), (-2.789, 4.904, 0.9688), (-3.739, 4.904, -0.189), (-3.758, 4.904, -1e-06), (-2.104, 4.904, -0.685), (-2.251, 4.904, -0.8055), (-1.839, 4.904, 0.189), (-1.82, 4.904, -1e-06), (-3.684, 4.904, 0.3707), (-3.594, 4.904, 0.5382), (-3.684, 4.904, -0.3707), (-2.789, 4.904, -0.9688), (-2.978, 4.904, -0.9502), (-2.418, 4.904, 0.895), (-2.251, 4.904, 0.8055), (-2.6, 4.904, 0.9502), (-3.739, 4.904, 0.189), (-1.894, 4.904, -0.3707), (-1.983, 4.904, -0.5382), (-1.839, 4.904, -0.189), (-3.474, 4.904, 0.685), (-3.327, 4.904, -0.8055), (-3.16, 4.904, -0.895), (-3.16, 4.904, 0.895), (-3.327, 4.904, 0.8055), (-2.557, 5.606, 0.559), (-2.671, 5.606, 0.5934), (-3.382, 5.606, -0.118), (-3.348, 5.606, -0.2316), (-3.292, 5.606, -0.3362), (-3.217, 5.606, -0.4279), (-2.195, 5.606, 0.118), (-2.789, 5.606, 0.6051), (-3.125, 5.606, -0.5031), (-3.292, 5.606, 0.3362), (-3.348, 5.606, 0.2315), (-2.789, 5.606, -0.6051), (-2.671, 5.606, -0.5934), (-2.557, 5.606, -0.559), (-2.907, 5.606, 0.5934), (-3.02, 5.606, 0.559), (-2.453, 5.606, 0.5031), (-2.286, 5.606, -0.3362), (-2.23, 5.606, 0.2315), (-2.286, 5.606, 0.3362), (-2.361, 5.606, 0.4278), (-2.23, 5.606, -0.2316), (-2.628, 7.039, 0.3886), (-2.707, 7.039, 0.4126), (-2.789, 7.039, 0.4206), (-2.871, 7.039, 0.4126), (-2.95, 7.039, 0.3886), (-2.4, 7.039, 0.161), (-2.439, 7.039, 0.2337), (-2.491, 7.039, 0.2974), (-2.555, 7.039, 0.3497), (-3.022, 7.039, -0.3497), (-2.95, 7.039, -0.3886), (-2.871, 7.039, -0.4126), (-2.789, 7.039, -0.4206), (-2.707, 7.039, -0.4126), (-2.628, 7.039, -0.3886), (-3.201, 7.039, -0.08206), (-3.177, 7.039, -0.161), (-3.139, 7.039, -0.2337), (-3.086, 7.039, -0.2974), (-3.022, 7.039, 0.3497), (-3.177, 7.039, 0.161), (-2.4, 7.039, -0.161), (-2.376, 7.039, -0.08206), (-2.368, 7.039, -1e-06), (-2.376, 7.039, 0.08206), (-2.555, 7.039, -0.3497), (-2.491, 7.039, -0.2974), (-2.439, 7.039, -0.2337), (-3.201, 7.039, 0.08206), (-3.209, 7.039, -1e-06), (-2.665, 7.16, -0.02463), (-2.665, 7.179, -0.02463), (-2.616, 7.119, -0.2587), (-2.569, 7.119, 0.22), (-2.616, 7.119, 0.2587), (-2.53, 7.119, 0.1729), (-2.569, 7.119, -0.22), (-2.53, 7.119, -0.1729), (-2.484, 7.119, 0.06071), (-2.501, 7.119, 0.1191), (-3.094, 7.119, 0.06071), (-3.048, 7.119, -0.1729), (-3.009, 7.119, -0.22), (-3.076, 7.119, -0.1191), (-2.789, 7.119, 0.3112), (-2.728, 7.119, 0.3052), (-3.1, 7.119, -1e-06), (-3.094, 7.119, -0.06071), (-2.478, 7.119, -1e-06), (-2.501, 7.119, -0.1191), (-2.67, 7.119, 0.2875), (-2.962, 7.119, 0.2587), (-2.484, 7.119, -0.06071), (-2.929, 7.188, -1e-06), (-2.926, 7.188, -0.02737), (-2.735, 7.188, 0.1296), (-2.761, 7.188, 0.1376), (-2.711, 7.188, -0.1166), (-2.69, 7.188, -0.09919), (-2.649, 7.188, -1e-06), (-2.651, 7.188, 0.02737), (-2.918, 7.188, -0.05368), (-2.905, 7.188, -0.07794), (-2.926, 7.188, 0.02737), (-2.711, 7.188, 0.1166), (-2.789, 7.188, 0.1403), (-2.651, 7.188, -0.02737), (-2.672, 7.188, -0.07794), (-2.659, 7.188, -0.05368), (-2.888, 7.188, 0.09919), (-2.813, 7.16, -0.1238), (-2.813, 7.179, -0.1238), (-2.888, 7.188, -0.09919), (-2.69, 7.188, 0.09919), (-2.659, 7.188, 0.05368), (-2.867, 7.188, 0.1166), (-2.672, 7.188, 0.07794)], [], [(0, 1, 2, 3), (3, 2, 4, 5), (5, 4, 6, 7), (7, 6, 8, 9), (9, 8, 10, 11), (11, 10, 12, 13), (13, 12, 14, 15), (15, 14, 16, 17), (17, 16, 18, 19), (19, 18, 20, 21), (21, 20, 22, 23), (23, 22, 24, 25), (25, 24, 26, 27), (27, 26, 28, 29), (29, 28, 30, 31), (31, 30, 32, 33), (33, 32, 34, 35), (35, 34, 36, 37), (37, 36, 38, 39), (39, 38, 40, 41), (41, 40, 42, 43), (43, 42, 44, 45), (45, 44, 46, 47), (47, 46, 48, 49), (49, 48, 50, 51), (51, 50, 52, 53), (53, 52, 54, 55), (55, 54, 56, 57), (57, 56, 58, 59), (59, 58, 60, 61), (62, 63, 64, 65), (66, 67, 1, 0), (61, 60, 67, 66), (68, 69, 70, 71), (72, 0, 3, 73), (73, 3, 5, 74), (74, 5, 7, 75), (75, 7, 9, 76), (76, 9, 11, 77), (77, 11, 13, 78), (78, 13, 15, 79), (79, 15, 17, 80), (80, 17, 19, 81), (81, 19, 21, 82), (82, 21, 23, 83), (83, 23, 25, 84), (84, 25, 27, 85), (85, 27, 29, 86), (86, 29, 31, 87), (87, 31, 33, 88), (88, 33, 35, 89), (89, 35, 37, 90), (90, 37, 39, 91), (91, 39, 41, 92), (92, 41, 43, 93), (93, 43, 45, 94), (94, 45, 47, 95), (95, 47, 49, 96), (96, 49, 51, 97), (97, 51, 53, 98), (98, 53, 55, 99), (99, 55, 57, 100), (100, 57, 59, 101), (101, 59, 61, 102), (103, 66, 0, 72), (102, 61, 66, 103), (104, 105, 106, 107), (63, 108, 109, 64), (108, 110, 111, 109), (110, 112, 113, 111), (112, 114, 115, 113), (114, 116, 117, 115), (116, 118, 119, 117), (118, 120, 121, 119), (120, 122, 123, 121), (122, 124, 125, 123), (124, 126, 127, 125), (126, 128, 129, 127), (128, 130, 131, 129), (130, 132, 133, 131), (132, 134, 135, 133), (134, 136, 137, 135), (136, 138, 104, 137), (138, 139, 105, 104), (139, 140, 141, 105), (140, 142, 143, 141), (142, 144, 145, 143), (146, 147, 148, 149), (147, 150, 151, 148), (150, 152, 153, 151), (152, 154, 155, 153), (154, 156, 157, 155), (156, 158, 159, 157), (158, 160, 161, 159), (160, 162, 163, 161), (162, 164, 165, 163), (164, 62, 65, 165), (144, 146, 149, 145), (166, 167, 168, 169), (167, 170, 171, 168), (170, 172, 173, 171), (172, 174, 175, 173), (174, 176, 177, 175), (176, 178, 179, 177), (178, 180, 181, 179), (180, 182, 183, 181), (182, 184, 185, 183), (184, 186, 187, 185), (186, 188, 189, 187), (188, 190, 191, 189), (190, 192, 193, 191), (192, 194, 195, 193), (194, 196, 197, 195), (196, 198, 199, 197), (198, 200, 201, 199), (200, 202, 203, 201), (202, 204, 205, 203), (204, 206, 207, 205), (206, 208, 209, 207), (210, 211, 212, 213), (211, 214, 215, 212), (214, 216, 217, 215), (216, 218, 219, 217), (218, 220, 221, 219), (220, 222, 223, 221), (222, 224, 225, 223), (224, 226, 227, 225), (226, 228, 229, 227), (228, 166, 169, 229), (208, 210, 213, 209), (205, 207, 142, 140), (173, 175, 112, 110), (207, 209, 144, 142), (227, 229, 164, 162), (58, 56, 218, 216), (16, 14, 196, 194), (185, 187, 124, 122), (187, 189, 126, 124), (10, 8, 202, 200), (119, 121, 230, 231), (20, 18, 192, 190), (2, 1, 210, 208), (232, 233, 234, 235), (22, 20, 190, 188), (236, 237, 238, 239), (30, 28, 182, 180), (215, 217, 152, 150), (217, 219, 154, 152), (193, 195, 132, 130), (195, 197, 134, 132), (171, 173, 110, 108), (175, 177, 114, 112), (129, 131, 240, 241), (242, 243, 244, 245), (38, 36, 174, 172), (65, 64, 246, 247), (8, 6, 204, 202), (248, 107, 249, 250), (223, 225, 160, 158), (225, 227, 162, 160), (201, 203, 139, 138), (203, 205, 140, 139), (181, 183, 120, 118), (183, 185, 122, 120), (251, 252, 253, 254), (18, 16, 194, 192), (60, 58, 216, 214), (163, 165, 255, 256), (256, 255, 257, 258), (247, 246, 259, 260), (229, 169, 62, 164), (209, 213, 146, 144), (213, 212, 147, 146), (212, 215, 150, 147), (48, 46, 228, 226), (261, 262, 263, 264), (169, 168, 63, 62), (189, 191, 128, 126), (168, 171, 108, 63), (191, 193, 130, 128), (231, 230, 265, 266), (127, 129, 241, 267), (268, 269, 270, 271), (52, 50, 224, 222), (4, 2, 208, 206), (46, 44, 166, 228), (219, 221, 156, 154), (221, 223, 158, 156), (197, 199, 136, 134), (199, 201, 138, 136), (177, 179, 116, 114), (179, 181, 118, 116), (32, 30, 180, 178), (272, 242, 245, 273), (1, 67, 211, 210), (36, 34, 176, 174), (262, 274, 275, 263), (42, 40, 170, 167), (34, 32, 178, 176), (117, 119, 231, 237), (246, 268, 271, 259), (64, 109, 268, 246), (14, 12, 198, 196), (67, 60, 214, 211), (26, 24, 186, 184), (54, 52, 222, 220), (6, 4, 206, 204), (44, 42, 167, 166), (56, 54, 220, 218), (151, 153, 272, 274), (153, 155, 242, 272), (113, 115, 236, 276), (115, 117, 237, 236), (24, 22, 188, 186), (265, 235, 277, 278), (141, 143, 251, 279), (252, 261, 264, 253), (106, 279, 280, 281), (40, 38, 172, 170), (148, 151, 274, 262), (12, 10, 200, 198), (28, 26, 184, 182), (50, 48, 226, 224), (107, 106, 281, 249), (135, 137, 248, 282), (105, 141, 279, 106), (276, 236, 239, 283), (121, 123, 232, 230), (230, 232, 235, 265), (157, 159, 284, 243), (255, 247, 260, 257), (159, 161, 285, 284), (243, 284, 286, 244), (109, 111, 269, 268), (282, 248, 250, 287), (240, 288, 289, 290), (274, 272, 273, 275), (288, 282, 287, 289), (165, 65, 247, 255), (233, 267, 291, 234), (133, 135, 282, 288), (269, 276, 283, 270), (137, 104, 107, 248), (161, 163, 256, 285), (143, 145, 252, 251), (111, 113, 276, 269), (285, 256, 258, 292), (241, 240, 290, 293), (267, 241, 293, 291), (279, 251, 254, 280), (284, 285, 292, 286), (131, 133, 288, 240), (155, 157, 243, 242), (237, 231, 266, 238), (145, 149, 261, 252), (125, 127, 267, 233), (149, 148, 262, 261), (123, 125, 233, 232), (294, 295, 296, 297), (244, 286, 298, 299), (290, 289, 300, 301), (253, 264, 302, 303), (291, 293, 304, 305), (264, 263, 306, 302), (273, 245, 307, 308), (239, 238, 309, 310), (270, 283, 311, 312), (257, 260, 313, 314), (250, 249, 294, 315), (235, 234, 316, 277), (266, 265, 278, 317), (286, 292, 318, 298), (234, 291, 305, 316), (254, 253, 303, 319), (263, 275, 320, 306), (271, 270, 312, 321), (249, 281, 295, 294), (260, 259, 322, 313), (287, 250, 315, 323), (238, 266, 317, 309), (245, 244, 299, 307), (280, 254, 319, 324), (292, 258, 325, 318), (293, 290, 301, 304), (281, 280, 324, 295), (275, 273, 308, 320), (283, 239, 310, 311), (258, 257, 314, 325), (289, 287, 323, 300), (259, 271, 321, 322), (326, 327, 328, 329, 330, 331, 332, 333, 334, 335, 336, 337, 338, 339, 340, 341, 342, 343, 344, 345, 346, 347, 348, 349, 350, 351, 352, 353, 297, 296, 354, 355), (305, 304, 349, 348), (323, 315, 353, 352), (313, 322, 338, 337), (319, 303, 326, 355), (298, 318, 334, 333), (277, 316, 347, 346), (310, 309, 343, 342), (312, 311, 341, 340), (320, 308, 330, 329), (316, 305, 348, 347), (300, 323, 352, 351), (325, 314, 336, 335), (322, 321, 339, 338), (324, 319, 355, 354), (295, 324, 354, 296), (299, 298, 333, 332), (307, 299, 332, 331), (278, 277, 346, 345), (321, 312, 340, 339), (302, 306, 328, 327), (308, 307, 331, 330), (304, 301, 350, 349), (315, 294, 297, 353), (314, 313, 337, 336), (303, 302, 327, 326), (318, 325, 335, 334), (317, 278, 345, 344), (309, 317, 344, 343), (311, 310, 342, 341), (306, 320, 329, 328), (301, 300, 351, 350), (70, 356, 357, 358, 359, 360, 361, 362, 363, 364, 365, 366, 367, 368, 369, 370, 371, 372, 373, 374, 375, 376, 377, 378, 379, 380, 381, 382, 383, 384, 385, 71), (386, 68, 71, 385), (387, 386, 385, 384), (388, 387, 384, 383), (389, 388, 383, 382), (390, 389, 382, 381), (391, 390, 381, 380), (392, 391, 380, 379), (393, 392, 379, 378), (394, 393, 378, 377), (69, 395, 356, 70), (396, 394, 377, 376), (397, 396, 376, 375), (398, 397, 375, 374), (399, 398, 374, 373), (400, 399, 373, 372), (401, 400, 372, 371), (402, 401, 371, 370), (403, 402, 370, 369), (404, 403, 369, 368), (405, 404, 368, 367), (406, 405, 367, 366), (407, 406, 366, 365), (408, 407, 365, 364), (409, 408, 364, 363), (410, 409, 363, 362), (411, 410, 362, 361), (412, 411, 361, 360), (413, 412, 360, 359), (414, 413, 359, 358), (415, 414, 358, 357), (395, 415, 357, 356), (103, 72, 69, 68), (102, 103, 68, 386), (101, 102, 386, 387), (100, 101, 387, 388), (99, 100, 388, 389), (98, 99, 389, 390), (97, 98, 390, 391), (96, 97, 391, 392), (95, 96, 392, 393), (94, 95, 393, 394), (72, 73, 395, 69), (93, 94, 394, 396), (92, 93, 396, 397), (91, 92, 397, 398), (90, 91, 398, 399), (89, 90, 399, 400), (88, 89, 400, 401), (87, 88, 401, 402), (86, 87, 402, 403), (85, 86, 403, 404), (84, 85, 404, 405), (83, 84, 405, 406), (82, 83, 406, 407), (81, 82, 407, 408), (80, 81, 408, 409), (79, 80, 409, 410), (78, 79, 410, 411), (77, 78, 411, 412), (76, 77, 412, 413), (75, 76, 413, 414), (74, 75, 414, 415), (73, 74, 415, 395), (416, 417, 418, 419), (420, 421, 422, 423), (424, 425, 426, 427), (428, 429, 430, 431), (432, 433, 434, 435), (433, 436, 437, 434), (438, 439, 440, 441), (442, 420, 423, 443), (444, 445, 446, 447), (445, 428, 431, 446), (448, 449, 450, 451), (452, 453, 454, 455), (425, 456, 457, 426), (456, 442, 443, 457), (429, 458, 459, 430), (417, 460, 461, 418), (439, 462, 463, 440), (462, 452, 455, 463), (421, 464, 465, 422), (466, 467, 468, 469), (449, 470, 471, 450), (470, 466, 469, 471), (453, 416, 419, 454), (472, 424, 427, 473), (458, 474, 475, 459), (474, 472, 473, 475), (460, 432, 435, 461), (476, 438, 441, 477), (464, 478, 479, 465), (478, 476, 477, 479), (467, 444, 447, 468), (436, 448, 451, 437), (480, 481, 482, 483), (484, 485, 486, 487), (488, 489, 490, 491), (492, 493, 494, 495), (496, 497, 498, 499), (500, 501, 502, 503), (504, 505, 506, 507), (508, 509, 510, 511), (512, 513, 514, 515), (513, 492, 495, 514), (516, 517, 518, 519), (520, 521, 522, 523), (489, 508, 511, 490), (524, 525, 526, 527), (493, 528, 529, 494), (530, 531, 532, 533), (505, 534, 535, 506), (534, 520, 523, 535), (536, 537, 538, 539), (540, 541, 542, 543), (517, 544, 545, 518), (544, 540, 543, 545), (521, 530, 533, 522), (546, 547, 548, 549), (528, 546, 549, 529), (547, 488, 491, 548), (550, 496, 499, 551), (552, 553, 554, 555), (556, 552, 555, 557), (553, 504, 507, 554), (541, 512, 515, 542), (497, 558, 559, 498), (560, 561, 562, 563), (564, 565, 566, 567), (568, 569, 570, 571), (572, 573, 574, 575), (576, 577, 578, 579), (580, 576, 579, 581), (582, 583, 584, 585), (565, 586, 587, 566), (588, 589, 590, 591), (573, 588, 591, 574), (592, 593, 594, 595), (596, 597, 598, 599), (600, 568, 571, 601), (586, 600, 601, 587), (602, 572, 575, 603), (604, 560, 563, 605), (606, 582, 585, 607), (597, 606, 607, 598), (608, 564, 567, 609), (610, 611, 612, 613), (614, 592, 595, 615), (611, 614, 615, 612), (561, 596, 599, 562), (569, 616, 617, 570), (618, 602, 603, 619), (616, 618, 619, 617), (577, 604, 605, 578), (583, 620, 621, 584), (622, 608, 609, 623), (620, 622, 623, 621), (589, 610, 613, 590), (593, 580, 581, 594), (417, 416, 561, 560), (421, 420, 565, 564), (425, 424, 569, 568), (429, 428, 573, 572), (433, 432, 577, 576), (436, 433, 576, 580), (439, 438, 583, 582), (420, 442, 586, 565), (445, 444, 589, 588), (428, 445, 588, 573), (449, 448, 593, 592), (453, 452, 597, 596), (456, 425, 568, 600), (442, 456, 600, 586), (458, 429, 572, 602), (460, 417, 560, 604), (462, 439, 582, 606), (452, 462, 606, 597), (464, 421, 564, 608), (467, 466, 611, 610), (470, 449, 592, 614), (466, 470, 614, 611), (416, 453, 596, 561), (424, 472, 616, 569), (474, 458, 602, 618), (472, 474, 618, 616), (432, 460, 604, 577), (438, 476, 620, 583), (478, 464, 608, 622), (476, 478, 622, 620), (444, 467, 610, 589), (448, 436, 580, 593), (419, 418, 480, 624), (423, 422, 484, 525), (427, 426, 625, 626), (431, 430, 627, 628), (435, 434, 629, 630), (434, 437, 500, 629), (441, 440, 631, 632), (443, 423, 525, 524), (447, 446, 633, 634), (446, 431, 628, 633), (451, 450, 635, 501), (455, 454, 636, 637), (426, 457, 638, 625), (457, 443, 524, 638), (430, 459, 639, 627), (418, 461, 481, 480), (440, 463, 640, 631), (463, 455, 637, 640), (422, 465, 485, 484), (469, 468, 641, 642), (450, 471, 643, 635), (471, 469, 642, 643), (454, 419, 624, 636), (473, 427, 626, 644), (459, 475, 645, 639), (475, 473, 644, 645), (461, 435, 630, 481), (477, 441, 632, 646), (465, 479, 647, 485), (479, 477, 646, 647), (468, 447, 634, 641), (437, 451, 501, 500), (648, 649, 650, 651), (485, 647, 652, 486), (653, 654, 655, 656), (657, 658, 659, 660), (661, 662, 663, 664), (665, 653, 656, 666), (647, 646, 667, 652), (668, 669, 670, 671), (672, 673, 674, 675), (676, 677, 678, 679), (680, 681, 682, 683), (673, 684, 685, 674), (654, 686, 687, 655), (688, 689, 690, 691), (692, 693, 694, 695), (696, 697, 698, 699), (700, 648, 651, 701), (702, 703, 704, 705), (686, 706, 707, 687), (697, 665, 666, 698), (708, 709, 710, 711), (712, 713, 714, 715), (716, 708, 711, 717), (624, 480, 483, 718), (719, 657, 660, 720), (721, 719, 720, 722), (723, 724, 725, 726), (727, 688, 691, 728), (729, 730, 731, 732), (733, 734, 735, 736), (737, 738, 739, 740), (741, 742, 743, 744), (745, 729, 732, 746), (747, 748, 749, 750), (730, 751, 752, 731), (753, 754, 755, 756), (757, 758, 759, 760), (761, 727, 728, 762), (763, 680, 683, 764), (748, 700, 701, 749), (662, 765, 766, 663), (681, 745, 746, 682), (738, 767, 768, 739), (769, 716, 717, 770), (684, 771, 772, 685), (669, 712, 715, 670), (630, 629, 773, 774), (775, 776, 777, 778), (765, 779, 780, 766), (781, 672, 675, 782), (783, 676, 679, 784), (776, 763, 764, 777), (785, 696, 699, 786), (742, 787, 788, 743), (658, 761, 762, 659), (789, 790, 791, 792), (649, 769, 770, 650), (706, 753, 756, 707), (767, 733, 736, 768), (771, 789, 792, 772), (713, 741, 744, 714), (709, 785, 786, 710), (644, 626, 793, 794), (790, 783, 784, 791), (689, 781, 782, 690), (481, 630, 774, 482), (633, 628, 795, 796), (501, 635, 797, 502), (638, 524, 527, 798), (628, 627, 799, 795), (646, 632, 800, 667), (677, 737, 740, 678), (629, 500, 503, 773), (751, 721, 722, 752), (558, 516, 519, 559), (639, 645, 801, 802), (631, 640, 803, 804), (634, 633, 796, 805), (537, 556, 557, 538), (640, 637, 806, 803), (625, 638, 798, 807), (642, 641, 808, 809), (525, 484, 487, 526), (641, 634, 805, 808), (509, 536, 539, 510), (632, 631, 804, 800), (627, 639, 802, 799), (734, 775, 778, 735), (636, 624, 718, 810), (626, 625, 807, 793), (792, 791, 811, 812), (635, 643, 813, 797), (643, 642, 809, 813), (637, 636, 810, 806), (676, 783, 490, 511), (783, 790, 491, 490), (677, 676, 511, 510), (790, 789, 548, 491), (761, 658, 518, 545), (658, 657, 519, 518), (727, 761, 545, 543), (657, 719, 559, 519), (771, 684, 529, 549), (684, 673, 494, 529), (789, 771, 549, 548), (673, 672, 495, 494), (781, 689, 515, 514), (689, 688, 542, 515), (672, 781, 514, 495), (688, 727, 543, 542), (729, 745, 533, 532), (745, 681, 522, 533), (738, 737, 539, 538), (681, 680, 523, 522), (763, 776, 506, 535), (776, 775, 507, 506), (680, 763, 535, 523), (775, 734, 554, 507), (721, 751, 499, 498), (751, 730, 551, 499), (719, 721, 498, 559), (730, 729, 532, 551), (733, 767, 557, 555), (767, 738, 538, 557), (734, 733, 555, 554), (737, 677, 510, 539), (531, 550, 551, 532), (540, 544, 813, 809), (517, 516, 502, 797), (516, 558, 503, 502), (544, 517, 797, 813), (492, 513, 796, 795), (512, 541, 808, 805), (541, 540, 809, 808), (513, 512, 805, 796), (553, 552, 652, 667), (556, 537, 487, 486), (536, 509, 527, 526), (552, 556, 486, 652), (520, 534, 803, 806), (505, 504, 800, 804), (504, 553, 667, 800), (534, 505, 804, 803), (558, 497, 773, 503), (496, 550, 482, 774), (550, 531, 483, 482), (497, 496, 774, 773), (547, 546, 801, 794), (528, 493, 799, 802), (493, 492, 795, 799), (546, 528, 802, 801), (509, 508, 798, 527), (489, 488, 793, 807), (488, 547, 794, 793), (508, 489, 807, 798), (537, 536, 526, 487), (530, 521, 810, 718), (521, 520, 806, 810), (531, 530, 718, 483), (645, 644, 794, 801), (722, 720, 814, 815), (691, 690, 816, 817), (752, 722, 815, 818), (674, 685, 819, 820), (720, 660, 821, 814), (678, 740, 822, 693), (675, 674, 820, 823), (735, 778, 824, 825), (740, 739, 826, 822), (660, 659, 827, 821), (731, 752, 818, 828), (683, 682, 829, 830), (772, 792, 812, 831), (764, 683, 830, 832), (782, 675, 823, 833), (791, 784, 834, 811), (739, 768, 835, 826), (679, 678, 693, 692), (728, 691, 817, 836), (768, 736, 837, 835), (690, 782, 833, 816), (762, 728, 836, 838), (777, 764, 832, 839), (685, 772, 831, 819), (736, 735, 825, 837), (746, 732, 703, 702), (784, 679, 692, 834), (778, 777, 839, 824), (659, 762, 838, 827), (732, 731, 828, 703), (682, 746, 702, 829), (840, 747, 750, 841), (818, 815, 842, 843), (814, 821, 844, 845), (839, 832, 846, 847), (820, 819, 848, 849), (838, 836, 850, 851), (825, 824, 852, 853), (830, 829, 854, 855), (856, 857, 858, 859), (831, 812, 860, 861), (817, 816, 862, 863), (811, 834, 864, 865), (815, 814, 845, 842), (824, 839, 847, 852), (836, 817, 863, 850), (812, 811, 865, 860), (829, 702, 705, 854), (835, 837, 866, 867), (703, 828, 868, 704), (821, 827, 869, 844), (816, 833, 870, 862), (837, 825, 853, 866), (819, 831, 861, 848), (693, 822, 871, 694), (822, 826, 872, 871), (828, 818, 843, 868), (832, 830, 855, 846), (834, 692, 695, 864), (827, 838, 851, 869), (826, 835, 867, 872), (823, 820, 849, 873), (874, 840, 841, 875), (757, 876, 850, 863), (758, 757, 863, 862), (877, 758, 862, 870), (878, 877, 870, 873), (879, 880, 694, 871), (881, 882, 872, 867), (883, 881, 867, 866), (884, 883, 866, 853), (723, 878, 873, 849), (724, 723, 849, 848), (885, 724, 848, 861), (886, 885, 861, 860), (857, 856, 855, 854), (887, 857, 854, 705), (888, 887, 705, 704), (882, 879, 871, 872), (889, 890, 845, 844), (891, 889, 844, 869), (892, 891, 869, 851), (876, 892, 851, 850), (893, 884, 853, 852), (894, 893, 852, 847), (895, 894, 847, 846), (856, 895, 846, 855), (896, 888, 704, 868), (897, 896, 868, 843), (898, 897, 843, 842), (890, 898, 842, 845), (899, 886, 860, 865), (900, 899, 865, 864), (901, 900, 864, 695), (880, 901, 695, 694), (833, 823, 873, 870), (900, 901, 902, 903), (901, 880, 904, 902), (876, 757, 760, 905), (884, 893, 906, 907), (892, 876, 905, 908), (880, 879, 909, 904), (893, 894, 910, 906), (897, 898, 911, 912), (724, 885, 913, 725), (894, 895, 914, 910), (898, 890, 915, 911), (885, 886, 916, 913), (857, 887, 917, 858), (886, 899, 918, 916), (758, 877, 919, 759), (877, 878, 920, 919), (895, 856, 859, 914), (889, 891, 921, 922), (891, 892, 908, 921), (882, 881, 923, 924), (890, 889, 922, 915), (888, 896, 925, 926), (779, 668, 671, 780), (887, 888, 926, 917), (879, 882, 924, 909), (899, 900, 903, 918), (754, 661, 664, 755), (881, 883, 927, 923), (883, 884, 907, 927), (896, 897, 912, 925), (878, 723, 726, 920), (654, 653, 915, 922), (648, 700, 907, 906), (649, 648, 906, 910), (686, 654, 922, 921), (769, 649, 910, 914), (706, 686, 921, 908), (753, 706, 908, 905), (716, 769, 914, 859), (787, 742, 902, 904), (741, 713, 918, 903), (713, 712, 916, 918), (742, 741, 903, 902), (653, 665, 911, 915), (697, 696, 925, 912), (696, 785, 926, 925), (665, 697, 912, 911), (700, 748, 927, 907), (747, 840, 924, 923), (874, 787, 904, 909), (748, 747, 923, 927), (765, 662, 919, 920), (661, 754, 760, 759), (754, 753, 905, 760), (662, 661, 759, 919), (840, 874, 909, 924), (709, 708, 858, 917), (708, 716, 859, 858), (785, 709, 917, 926), (712, 669, 913, 916), (668, 779, 726, 725), (779, 765, 920, 726), (669, 668, 725, 913), (787, 874, 875, 788), (928, 929, 930, 931), (932, 933, 934, 935), (936, 937, 938, 939), (939, 938, 940, 941), (942, 943, 944, 945), (946, 947, 948, 949), (950, 951, 952, 953), (953, 952, 933, 932), (954, 955, 956, 957), (958, 959, 960, 961), (931, 930, 962, 963), (963, 962, 947, 946), (964, 965, 966, 967), (968, 969, 970, 971), (945, 944, 972, 973), (973, 972, 969, 968), (949, 948, 974, 975), (976, 977, 978, 979), (957, 956, 980, 981), (981, 980, 977, 976), (961, 960, 982, 983), (984, 985, 929, 928), (967, 966, 986, 987), (987, 986, 985, 984), (971, 970, 937, 936), (988, 989, 943, 942), (975, 974, 959, 958), (935, 934, 965, 964), (979, 978, 951, 950), (941, 940, 955, 954), (983, 982, 990, 991), (991, 990, 989, 988), (929, 992, 993, 930), (933, 994, 995, 934), (937, 996, 997, 938), (938, 997, 998, 940), (943, 999, 1000, 944), (947, 1001, 1002, 948), (951, 1003, 1004, 952), (952, 1004, 994, 933), (955, 1005, 1006, 956), (959, 1007, 1008, 960), (930, 993, 1009, 962), (962, 1009, 1001, 947), (965, 1010, 1011, 966), (969, 1012, 1013, 970), (944, 1000, 1014, 972), (972, 1014, 1012, 969), (948, 1002, 1015, 974), (977, 1016, 1017, 978), (956, 1006, 1018, 980), (980, 1018, 1016, 977), (960, 1008, 1019, 982), (985, 1020, 992, 929), (966, 1011, 1021, 986), (986, 1021, 1020, 985), (970, 1013, 996, 937), (989, 1022, 999, 943), (974, 1015, 1007, 959), (934, 995, 1010, 965), (978, 1017, 1003, 951), (940, 998, 1005, 955), (982, 1019, 1023, 990), (990, 1023, 1022, 989), (1023, 1024, 1025, 1022), (992, 1026, 1027, 993), (994, 1028, 1029, 995), (996, 1030, 1031, 997), (997, 1031, 1032, 998), (999, 1033, 1034, 1000), (1001, 1035, 1036, 1002), (1003, 1037, 1038, 1004), (1004, 1038, 1028, 994), (1005, 1039, 1040, 1006), (1007, 1041, 1042, 1008), (993, 1027, 1043, 1009), (1009, 1043, 1035, 1001), (1010, 1044, 1045, 1011), (1012, 1046, 1047, 1013), (1000, 1034, 1048, 1014), (1014, 1048, 1046, 1012), (1002, 1036, 1049, 1015), (1016, 1050, 1051, 1017), (1006, 1040, 1052, 1018), (1018, 1052, 1050, 1016), (1008, 1042, 1053, 1019), (1020, 1054, 1026, 992), (1011, 1045, 1055, 1021), (1021, 1055, 1054, 1020), (1013, 1047, 1030, 996), (1022, 1025, 1033, 999), (1015, 1049, 1041, 1007), (995, 1029, 1044, 1010), (1017, 1051, 1037, 1003), (998, 1032, 1039, 1005), (1019, 1053, 1024, 1023), (1056, 1057, 1058, 1059), (1059, 1058, 1060, 1061), (1062, 1063, 1064, 1065), (1066, 1067, 1068, 1069), (1070, 1071, 1072, 1073), (1073, 1072, 1074, 1075), (1076, 1077, 1078, 1079), (1080, 1081, 1082, 1083), (1084, 1085, 1086, 1087), (1087, 1086, 1067, 1066), (1088, 1089, 1090, 1091), (1092, 1093, 1094, 1095), (1065, 1064, 1096, 1097), (1097, 1096, 1093, 1092), (1069, 1068, 1098, 1099), (1100, 1101, 1102, 1103), (1079, 1078, 1104, 1105), (1106, 1107, 1108, 1109), (1091, 1090, 1110, 1111), (1112, 1113, 1114, 1115), (1116, 1117, 1118, 1119), (1120, 1121, 1122, 1123), (1095, 1094, 1057, 1056), (1124, 1125, 1126, 1127), (1099, 1098, 1089, 1088), (1128, 1129, 1130, 1131), (1109, 1108, 1071, 1070), (1061, 1060, 1077, 1076), (1111, 1110, 1132, 1133), (1133, 1132, 1134, 1135), (1123, 1122, 1085, 1084), (1136, 1137, 1138, 1139), (1140, 1141, 1142, 1143), (1144, 1145, 1146, 1147), (1148, 1149, 1150, 1151), (1152, 1153, 1154, 1155), (1156, 1157, 1141, 1140), (1158, 1159, 1157, 1156), (1160, 1161, 1162, 1163), (1164, 1165, 1166, 1167), (1168, 1169, 1170, 1171), (1155, 1154, 1172, 1173), (1174, 1175, 1176, 1177), (1150, 1178, 1179, 1180), (1181, 1182, 1183, 1184), (1185, 1186, 1169, 1168), (1187, 1188, 1189, 1190), (1191, 1192, 1193, 1194), (1195, 1196, 1197, 1198), (1199, 1200, 1201, 1202), (1203, 1204, 1205, 1101), (1206, 1207, 1175, 1174), (1208, 1209, 1210, 1211), (1143, 1142, 1196, 1195), (1212, 1213, 1214, 1113), (1215, 1216, 1182, 1181), (1184, 1183, 1161, 1160), (1171, 1170, 1217, 1218), (1198, 1197, 1145, 1144), (1219, 1220, 1221, 1222), (1223, 1224, 1153, 1152), (1114, 1225, 1226, 1227), (1177, 1176, 1159, 1158), (1137, 1228, 1229, 1138), (1190, 1189, 1228, 1137), (1102, 1230, 1231, 1232), (1233, 1234, 1235, 1236), (1237, 1238, 1239, 1240), (1241, 1242, 1238, 1237), (1243, 1244, 1245, 1246), (1247, 1248, 1249, 1250), (1251, 1252, 1253, 1254), (1250, 1249, 1252, 1251), (1081, 1255, 1256, 1082), (1257, 1258, 1207, 1206), (1101, 1205, 1230, 1102), (1259, 1260, 1204, 1203), (1126, 1261, 1244, 1243), (1236, 1235, 1216, 1215), (1113, 1214, 1225, 1114), (1262, 1263, 1213, 1212), (1264, 1265, 1248, 1247), (1266, 1267, 1268, 1269), (1246, 1245, 1255, 1081), (1227, 1226, 1188, 1187), (1138, 1229, 1260, 1259), (1232, 1231, 1270, 1271), (1125, 1272, 1261, 1126), (1167, 1166, 1272, 1125), (1240, 1239, 1263, 1262), (1273, 1274, 1209, 1208), (1275, 1276, 1265, 1264), (1271, 1270, 1276, 1275), (1254, 1253, 1165, 1164), (1082, 1256, 1242, 1241), (1122, 1277, 1278, 1085), (1074, 1279, 1280, 1129), (1057, 1281, 1282, 1058), (1058, 1282, 1283, 1060), (1063, 1284, 1285, 1064), (1067, 1286, 1287, 1068), (1071, 1288, 1289, 1072), (1072, 1289, 1279, 1074), (1077, 1290, 1291, 1078), (1089, 1292, 1293, 1090), (1085, 1278, 1294, 1086), (1086, 1294, 1286, 1067), (1130, 1295, 1296, 1117), (1093, 1297, 1298, 1094), (1064, 1285, 1299, 1096), (1096, 1299, 1297, 1093), (1068, 1287, 1300, 1098), (1107, 1301, 1302, 1108), (1078, 1291, 1303, 1104), (1104, 1303, 1301, 1107), (1090, 1293, 1304, 1110), (1121, 1305, 1277, 1122), (1117, 1296, 1306, 1118), (1118, 1306, 1305, 1121), (1094, 1298, 1281, 1057), (1134, 1307, 1284, 1063), (1098, 1300, 1292, 1089), (1129, 1280, 1295, 1130), (1108, 1302, 1288, 1071), (1060, 1283, 1290, 1077), (1110, 1304, 1308, 1132), (1132, 1308, 1307, 1134), (1297, 968, 971, 1298), (1300, 975, 958, 1292), (1308, 991, 988, 1307), (1309, 1250, 1251, 1310), (1311, 1241, 1237, 1312), (1313, 1240, 1262, 1314), (1303, 981, 976, 1301), (1302, 979, 950, 1288), (1103, 1102, 1232, 1315), (1285, 945, 973, 1299), (1279, 932, 935, 1280), (1299, 973, 968, 1297), (1283, 941, 954, 1290), (1292, 958, 961, 1293), (1310, 1251, 1254, 1316), (1296, 967, 987, 1306), (1284, 942, 945, 1285), (1301, 976, 979, 1302), (1135, 1134, 1063, 1062), (1304, 983, 991, 1308), (1295, 964, 967, 1296), (1287, 949, 975, 1300), (1282, 939, 941, 1283), (1317, 1212, 1113, 1112), (1281, 936, 939, 1282), (1307, 988, 942, 1284), (1318, 1243, 1246, 1319), (1278, 931, 963, 1294), (1127, 1126, 1243, 1318), (1306, 987, 984, 1305), (1320, 1227, 1187, 1321), (1321, 1187, 1190, 1322), (1305, 984, 928, 1277), (1119, 1118, 1121, 1120), (1288, 950, 953, 1289), (1316, 1254, 1164, 1323), (1083, 1082, 1241, 1311), (1280, 935, 964, 1295), (1289, 953, 932, 1279), (1293, 961, 983, 1304), (1277, 928, 931, 1278), (1286, 946, 949, 1287), (1291, 957, 981, 1303), (1298, 971, 936, 1281), (1294, 963, 946, 1286), (1290, 954, 957, 1291), (1324, 1167, 1125, 1124), (1325, 1247, 1250, 1309), (1139, 1138, 1259, 1326), (1115, 1114, 1227, 1320), (1319, 1246, 1081, 1080), (1322, 1190, 1137, 1136), (1327, 1271, 1275, 1328), (1329, 1264, 1247, 1325), (1312, 1237, 1240, 1313), (1323, 1164, 1167, 1324), (1328, 1275, 1264, 1329), (1314, 1262, 1212, 1317), (1075, 1074, 1129, 1128), (1105, 1104, 1107, 1106), (1315, 1232, 1271, 1327), (1131, 1130, 1117, 1116), (1326, 1259, 1203, 1330), (1092, 1309, 1310, 1097), (1065, 1316, 1323, 1062), (1062, 1323, 1324, 1135), (1097, 1310, 1316, 1065), (1061, 1327, 1328, 1059), (1056, 1329, 1325, 1095), (1095, 1325, 1309, 1092), (1059, 1328, 1329, 1056), (1120, 1317, 1112, 1119), (1116, 1115, 1320, 1131), (1128, 1321, 1322, 1075), (1119, 1112, 1115, 1116), (1066, 1311, 1312, 1087), (1084, 1313, 1314, 1123), (1123, 1314, 1317, 1120), (1087, 1312, 1313, 1084), (1135, 1324, 1124, 1133), (1111, 1127, 1318, 1091), (1091, 1318, 1319, 1088), (1133, 1124, 1127, 1111), (1106, 1330, 1100, 1105), (1079, 1103, 1315, 1076), (1076, 1315, 1327, 1061), (1105, 1100, 1103, 1079), (1075, 1322, 1136, 1073), (1070, 1139, 1326, 1109), (1109, 1326, 1330, 1106), (1073, 1136, 1139, 1070), (1131, 1320, 1321, 1128), (1099, 1080, 1083, 1069), (1069, 1083, 1311, 1066), (1088, 1319, 1080, 1099), (1330, 1203, 1101, 1100), (1249, 1331, 1332, 1252), (1253, 1333, 1334, 1165), (1165, 1334, 1335, 1166), (1252, 1332, 1333, 1253), (1270, 1336, 1337, 1276), (1265, 1338, 1339, 1248), (1248, 1339, 1331, 1249), (1276, 1337, 1338, 1265), (1213, 1340, 1341, 1214), (1225, 1342, 1343, 1226), (1188, 1344, 1345, 1189), (1214, 1341, 1342, 1225), (1242, 1346, 1347, 1238), (1239, 1348, 1349, 1263), (1263, 1349, 1340, 1213), (1238, 1347, 1348, 1239), (1166, 1335, 1350, 1272), (1261, 1148, 1151, 1244), (1244, 1151, 1351, 1245), (1272, 1350, 1148, 1261), (1204, 1352, 1353, 1205), (1230, 1354, 1355, 1231), (1231, 1355, 1336, 1270), (1205, 1353, 1354, 1230), (1189, 1345, 1356, 1228), (1229, 1357, 1358, 1260), (1260, 1358, 1352, 1204), (1228, 1356, 1357, 1229), (1226, 1343, 1344, 1188), (1255, 1359, 1360, 1256), (1256, 1360, 1346, 1242), (1245, 1351, 1359, 1255), (1211, 1210, 1361, 1362), (1334, 1199, 1202, 1335), (1345, 1218, 1363, 1356), (1338, 1364, 1365, 1339), (1337, 1366, 1364, 1338), (1340, 1191, 1194, 1341), (1357, 1367, 1368, 1358), (1344, 1171, 1218, 1345), (1355, 1369, 1370, 1336), (1351, 1180, 1371, 1359), (1348, 1372, 1373, 1349), (1347, 1374, 1372, 1348), (1343, 1168, 1171, 1344), (1333, 1375, 1199, 1334), (1332, 1376, 1375, 1333), (1360, 1377, 1378, 1346), (1354, 1379, 1369, 1355), (1358, 1368, 1380, 1352), (1331, 1381, 1376, 1332), (1346, 1378, 1374, 1347), (1349, 1373, 1191, 1340), (1339, 1365, 1381, 1331), (1335, 1202, 1382, 1350), (1151, 1150, 1180, 1351), (1342, 1185, 1168, 1343), (1336, 1370, 1366, 1337), (1359, 1371, 1377, 1360), (1353, 1383, 1379, 1354), (1341, 1194, 1185, 1342), (1350, 1382, 1149, 1148), (1356, 1363, 1367, 1357), (1352, 1380, 1383, 1353), (1377, 1384, 1385, 1378), (1381, 1386, 1387, 1376), (1363, 1388, 1389, 1367), (1218, 1217, 1388, 1363), (1379, 1390, 1391, 1369), (1222, 1221, 1234, 1233), (1374, 1392, 1393, 1372), (1378, 1385, 1392, 1374), (1180, 1179, 1394, 1371), (1365, 1395, 1386, 1381), (1376, 1387, 1396, 1375), (1147, 1146, 1267, 1266), (1371, 1394, 1384, 1377), (1362, 1361, 1258, 1257), (1383, 1397, 1390, 1379), (1368, 1398, 1399, 1380), (1149, 1400, 1178, 1150), (1163, 1162, 1401, 1402), (1194, 1193, 1186, 1185), (1373, 1403, 1192, 1191), (1364, 1404, 1395, 1365), (1269, 1268, 1220, 1219), (1375, 1396, 1200, 1199), (1402, 1401, 1224, 1223), (1367, 1389, 1398, 1368), (1369, 1391, 1405, 1370), (1382, 1406, 1400, 1149), (1202, 1201, 1406, 1382), (1372, 1393, 1403, 1373), (1173, 1172, 1274, 1273), (1366, 1407, 1404, 1364), (1370, 1405, 1407, 1366), (1386, 1140, 1143, 1387), (1396, 1195, 1198, 1200), (1200, 1198, 1144, 1201), (1387, 1143, 1195, 1396), (1405, 1174, 1177, 1407), (1404, 1158, 1156, 1395), (1395, 1156, 1140, 1386), (1407, 1177, 1158, 1404), (1192, 1160, 1163, 1193), (1186, 1402, 1223, 1169), (1170, 1152, 1155, 1217), (1193, 1163, 1402, 1186), (1385, 1236, 1215, 1392), (1393, 1181, 1184, 1403), (1403, 1184, 1160, 1192), (1392, 1215, 1181, 1393), (1201, 1144, 1147, 1406), (1400, 1266, 1269, 1178), (1178, 1269, 1219, 1179), (1406, 1147, 1266, 1400), (1399, 1211, 1362, 1397), (1390, 1257, 1206, 1391), (1391, 1206, 1174, 1405), (1397, 1362, 1257, 1390), (1217, 1155, 1173, 1388), (1389, 1273, 1208, 1398), (1398, 1208, 1211, 1399), (1388, 1173, 1273, 1389), (1169, 1223, 1152, 1170), (1394, 1222, 1233, 1384), (1384, 1233, 1236, 1385), (1179, 1219, 1222, 1394), (1380, 1399, 1397, 1383)])
me_cylinder.polygons.foreach_set('use_smooth', [True] * 1314)
me_cylinder.polygons.foreach_set('material_index', [1, 1, 1, 1, 1, 1, 1, 1, 1, 1, 1, 1, 1, 1, 1, 1, 1, 1, 1, 1, 1, 1, 1, 1, 1, 1, 1, 1, 1, 1, 1, 1, 1, 1, 1, 1, 1, 1, 1, 1, 1, 1, 1, 1, 1, 1, 1, 1, 1, 1, 1, 1, 1, 1, 1, 1, 1, 1, 1, 1, 1, 1, 1, 1, 1, 1, 1, 1, 1, 1, 1, 1, 1, 1, 1, 1, 1, 1, 1, 1, 1, 1, 1, 1, 1, 1, 1, 1, 1, 1, 1, 1, 1, 1, 1, 1, 1, 1, 1, 1, 1, 1, 1, 1, 1, 1, 1, 1, 1, 1, 1, 1, 1, 1, 1, 1, 1, 1, 1, 1, 1, 1, 1, 1, 1, 1, 1, 1, 1, 1, 1, 1, 1, 1, 1, 1, 1, 1, 1, 1, 1, 1, 1, 1, 1, 1, 1, 1, 1, 1, 1, 1, 1, 1, 1, 1, 1, 1, 1, 1, 1, 1, 1, 1, 1, 1, 1, 1, 1, 1, 1, 1, 1, 1, 1, 1, 1, 1, 1, 1, 1, 1, 1, 1, 1, 1, 1, 1, 1, 1, 1, 1, 1, 1, 1, 1, 1, 1, 1, 1, 1, 1, 1, 1, 1, 1, 1, 1, 1, 1, 1, 1, 1, 1, 1, 1, 1, 1, 1, 1, 1, 1, 1, 1, 1, 1, 1, 1, 1, 1, 1, 1, 1, 1, 1, 1, 1, 1, 1, 1, 1, 1, 1, 1, 1, 1, 1, 1, 1, 1, 1, 1, 1, 1, 1, 1, 1, 1, 1, 1, 1, 1, 1, 1, 1, 1, 1, 1, 1, 1, 1, 1, 1, 1, 1, 1, 1, 1, 1, 1, 1, 1, 1, 1, 1, 1, 1, 1, 1, 1, 1, 1, 1, 1, 1, 1, 1, 1, 1, 1, 1, 1, 1, 1, 1, 1, 1, 1, 1, 1, 1, 1, 1, 1, 1, 1, 1, 1, 1, 1, 1, 1, 1, 1, 1, 1, 1, 1, 1, 1, 1, 1, 1, 1, 1, 1, 1, 1, 1, 1, 1, 1, 1, 1, 1, 1, 1, 1, 1, 1, 1, 1, 1, 1, 1, 1, 1, 1, 1, 1, 1, 1, 1, 1, 1, 1, 1, 1, 1, 1, 1, 1, 1, 1, 1, 1, 1, 1, 1, 1, 1, 1, 1, 1, 1, 1, 2, 2, 2, 2, 2, 2, 2, 2, 2, 2, 2, 2, 2, 2, 2, 2, 2, 2, 2, 2, 2, 2, 2, 2, 2, 2, 2, 2, 2, 2, 2, 2, 2, 2, 2, 2, 2, 2, 2, 2, 2, 2, 2, 2, 2, 2, 2, 2, 2, 2, 2, 2, 2, 2, 2, 2, 2, 2, 2, 2, 2, 2, 2, 2, 2, 2, 2, 2, 2, 2, 2, 2, 2, 2, 2, 2, 2, 2, 2, 2, 2, 2, 2, 2, 2, 2, 2, 2, 2, 2, 2, 2, 2, 2, 2, 2, 2, 2, 2, 2, 2, 2, 2, 2, 2, 2, 2, 2, 2, 2, 2, 2, 2, 2, 2, 2, 2, 2, 2, 2, 2, 2, 2, 2, 2, 2, 2, 2, 2, 2, 2, 2, 2, 2, 2, 2, 2, 2, 2, 2, 2, 2, 2, 2, 2, 2, 2, 2, 2, 2, 2, 2, 2, 2, 2, 2, 2, 2, 2, 2, 2, 2, 2, 2, 2, 2, 2, 2, 2, 2, 2, 2, 2, 2, 2, 2, 2, 2, 2, 2, 2, 2, 2, 2, 2, 2, 2, 2, 2, 2, 2, 2, 2, 2, 2, 2, 2, 2, 2, 2, 2, 2, 2, 2, 2, 2, 2, 2, 2, 2, 2, 2, 2, 2, 2, 2, 2, 2, 2, 2, 2, 2, 2, 2, 2, 2, 2, 2, 2, 2, 2, 2, 2, 2, 2, 2, 2, 2, 2, 2, 2, 2, 2, 2, 2, 2, 2, 2, 2, 2, 2, 2, 2, 2, 2, 2, 2, 2, 2, 2, 2, 2, 2, 2, 2, 2, 2, 2, 2, 2, 2, 2, 2, 2, 2, 2, 2, 2, 2, 2, 2, 2, 2, 2, 2, 2, 2, 2, 2, 2, 2, 2, 2, 2, 2, 2, 2, 2, 2, 2, 2, 2, 2, 2, 2, 2, 2, 2, 2, 2, 2, 2, 2, 2, 2, 2, 2, 2, 2, 2, 2, 2, 2, 2, 2, 2, 2, 2, 2, 2, 2, 2, 2, 2, 2, 2, 2, 2, 2, 2, 2, 2, 2, 2, 2, 2, 2, 2, 2, 2, 2, 2, 2, 2, 2, 2, 2, 2, 2, 2, 2, 2, 2, 2, 2, 2, 2, 2, 2, 2, 2, 2, 2, 2, 2, 2, 2, 2, 2, 2, 2, 2, 2, 2, 2, 2, 2, 2, 2, 2, 2, 2, 2, 2, 2, 2, 2, 2, 2, 2, 2, 2, 2, 2, 2, 2, 2, 2, 2, 2, 2, 2, 2, 2, 2, 2, 2, 2, 2, 2, 2, 2, 2, 2, 2, 2, 2, 2, 2, 2, 2, 2, 2, 2, 2, 2, 2, 2, 2, 2, 2, 2, 2, 2, 2, 2, 2, 2, 2, 2, 2, 2, 2, 2, 2, 2, 2, 2, 2, 2, 2, 2, 2, 2, 2, 2, 2, 2, 2, 2, 2, 2, 2, 2, 2, 2, 2, 2, 2, 2, 0, 0, 0, 0, 0, 0, 0, 0, 0, 0, 0, 0, 0, 0, 0, 0, 0, 0, 0, 0, 0, 0, 0, 0, 0, 0, 0, 0, 0, 0, 0, 0, 0, 0, 0, 0, 0, 0, 0, 0, 0, 0, 0, 0, 0, 0, 0, 0, 0, 0, 0, 0, 0, 0, 0, 0, 0, 0, 0, 0, 0, 0, 0, 0, 0, 0, 0, 0, 0, 0, 0, 0, 0, 0, 0, 0, 0, 0, 0, 0, 0, 0, 0, 0, 0, 0, 0, 0, 0, 0, 0, 0, 0, 0, 0, 0, 0, 0, 0, 0, 0, 0, 0, 0, 0, 0, 0, 0, 0, 0, 0, 0, 0, 0, 0, 0, 0, 0, 0, 0, 0, 0, 0, 0, 0, 0, 0, 0, 0, 0, 0, 0, 0, 0, 0, 0, 0, 0, 0, 0, 0, 0, 0, 0, 0, 0, 0, 0, 0, 0, 0, 0, 0, 0, 0, 0, 0, 0, 0, 0, 0, 0, 0, 0, 0, 0, 0, 0, 0, 0, 0, 0, 0, 0, 0, 0, 0, 0, 0, 0, 0, 0, 0, 0, 0, 0, 0, 0, 0, 0, 0, 0, 0, 0, 0, 0, 0, 0, 0, 0, 0, 0, 0, 0, 0, 0, 0, 0, 0, 0, 0, 0, 0, 0, 0, 0, 0, 0, 0, 0, 0, 0, 0, 0, 0, 0, 0, 0, 0, 0, 0, 0, 0, 0, 0, 0, 0, 0, 0, 0, 0, 0, 0, 0, 0, 0, 0, 0, 0, 0, 0, 0, 0, 0, 0, 0, 0, 0, 0, 0, 0, 0, 0, 0, 0, 0, 0, 0, 0, 0, 0, 0, 0, 0, 0, 0, 0, 0, 0, 0, 0, 0, 0, 0, 0, 0, 0, 0, 0, 0, 0, 0, 0, 0, 0, 0, 0, 0, 0, 0, 0, 0, 0, 0, 0, 0, 0, 0, 0, 0, 0, 0, 0, 0, 0, 0, 0, 0, 0, 0, 0, 0, 0, 0, 0, 0, 0, 0, 0, 0, 0, 0, 0, 0, 0, 0, 0, 0, 0, 0, 0, 0, 0, 0, 0, 0, 0, 0, 0, 0, 0, 0, 0, 0, 0, 0, 0, 0, 0, 0, 0, 0, 0, 0, 0, 0, 0, 0, 0, 0, 0, 0, 0, 0, 0, 0, 0, 0, 0, 0, 0, 0, 0, 0, 0, 0, 0, 0, 0, 0, 0, 0, 0, 0, 0, 0, 0, 0, 0, 0, 0, 0, 0, 0, 0, 0, 0, 0, 0, 0, 0, 0, 0, 0, 0, 0, 0, 0, 0, 0, 0, 0, 0, 0, 0, 0, 0, 0, 0, 0, 0, 0, 0, 0, 0, 0, 0, 0, 0, 0, 0, 0, 0, 0, 0, 0, 0, 0])
_k = set([(562, 563), (562, 599), (563, 605), (566, 567), (566, 587), (567, 609), (570, 571), (570, 617), (571, 601), (574, 575), (574, 591), (575, 603), (578, 579), (578, 605), (579, 581), (581, 594), (584, 585), (584, 621), (585, 607), (587, 601), (590, 591), (590, 613), (594, 595), (595, 615), (598, 599), (598, 607), (603, 619), (609, 623), (612, 613), (612, 615), (617, 619), (621, 623), (650, 651), (650, 770), (651, 701), (655, 656), (655, 687), (656, 666), (663, 664), (663, 766), (664, 755), (666, 698), (670, 671), (670, 715), (671, 780), (687, 707), (698, 699), (699, 786), (701, 749), (707, 756), (710, 711), (710, 786), (711, 717), (714, 715), (714, 744), (717, 770), (743, 744), (743, 788), (749, 750), (750, 841), (755, 756), (766, 780), (788, 875), (841, 875), (1024, 1025), (1024, 1053), (1025, 1033), (1026, 1027), (1026, 1054), (1027, 1043), (1028, 1029), (1028, 1038), (1029, 1044), (1030, 1031), (1030, 1047), (1031, 1032), (1032, 1039), (1033, 1034), (1034, 1048), (1035, 1036), (1035, 1043), (1036, 1049), (1037, 1038), (1037, 1051), (1039, 1040), (1040, 1052), (1041, 1042), (1041, 1049), (1042, 1053), (1044, 1045), (1045, 1055), (1046, 1047), (1046, 1048), (1050, 1051), (1050, 1052), (1054, 1055), (1141, 1142), (1141, 1157), (1142, 1196), (1145, 1146), (1145, 1197), (1146, 1267), (1153, 1154), (1153, 1224), (1154, 1172), (1157, 1159), (1159, 1176), (1161, 1162), (1161, 1183), (1162, 1401), (1172, 1274), (1175, 1176), (1175, 1207), (1182, 1183), (1182, 1216), (1196, 1197), (1207, 1258), (1209, 1210), (1209, 1274), (1210, 1361), (1216, 1235), (1220, 1221), (1220, 1268), (1221, 1234), (1224, 1401), (1234, 1235), (1258, 1361), (1267, 1268)])
me_cylinder.attributes.new('sharp_edge', 'BOOLEAN', 'EDGE').data.foreach_set('value', [ (min(e.vertices), max(e.vertices)) in _k for e in me_cylinder.edges])
me_cylinder.materials.append(mat_bico)
me_cylinder.materials.append(mat_glass)
me_cylinder.materials.append(mat_tampa)
me_cylinder.use_remesh_preserve_volume = False
me_cylinder.use_remesh_preserve_attributes = False
me_cylinder.use_mirror_vertex_groups = False
me_cylinder.update()

# ---- objects
ob_cylinder = bpy.data.objects.new('Cylinder', me_cylinder)
ob_lamp = bpy.data.objects.new('Lamp', light_lamp)
ob_camera = bpy.data.objects.new('Camera', cam_camera)

# ---- transforms, parenting, visibility, modifiers, constraints
ob_cylinder.location = (0.0, 0.0, 0.0)
ob_cylinder.rotation_euler = (1.571, -0.0, 0.0)
ob_cylinder.lineart.crease_threshold = 0.0
ob_lamp.location = (4.076, 1.005, 5.904)
ob_lamp.rotation_euler = (0.6503, 0.05522, 1.866)
ob_lamp.lock_rotations_4d = False
ob_lamp.empty_display_type = 'ARROWS'
ob_lamp.color = (0.0, 0.0, 0.0, 0.0)
ob_lamp.lineart.crease_threshold = 0.0
ob_camera.location = (7.481, -6.508, 5.344)
ob_camera.rotation_euler = (1.109, 0.01082, 0.8149)
ob_camera.lock_rotations_4d = False
ob_camera.empty_display_type = 'ARROWS'
ob_camera.color = (0.0, 0.0, 0.0, 0.0)
ob_camera.display_type = 'WIRE'
ob_camera.lineart.crease_threshold = 0.0

# ---- collection membership
col_collection_1.objects.link(ob_cylinder)
col_collection_1.objects.link(ob_lamp)
col_collection_1.objects.link(ob_camera)

# ---- scene / render settings (as saved in the file)
scene.camera = ob_camera
scene.frame_start = 1; scene.frame_end = 250; scene.frame_set(1)
scene.render.engine = 'BLENDER_EEVEE_NEXT'
scene.render.resolution_percentage = 50
scene.render.dither_intensity = 0.0
scene.cycles.use_denoising = False
scene.cycles.samples = 10
scene.cycles.sampling_pattern = 'TABULATED_SOBOL'
scene.cycles.light_sampling_threshold = 0.0
scene.cycles.use_adaptive_sampling = False
scene.cycles.use_light_tree = False
scene.cycles.blur_glossy = 0.0
scene.cycles.pixel_filter_type = 'GAUSSIAN'
scene.cycles.sample_clamp_indirect = 0.0
scene.view_settings.view_transform = 'Standard'
bpy.context.view_layer.update()
